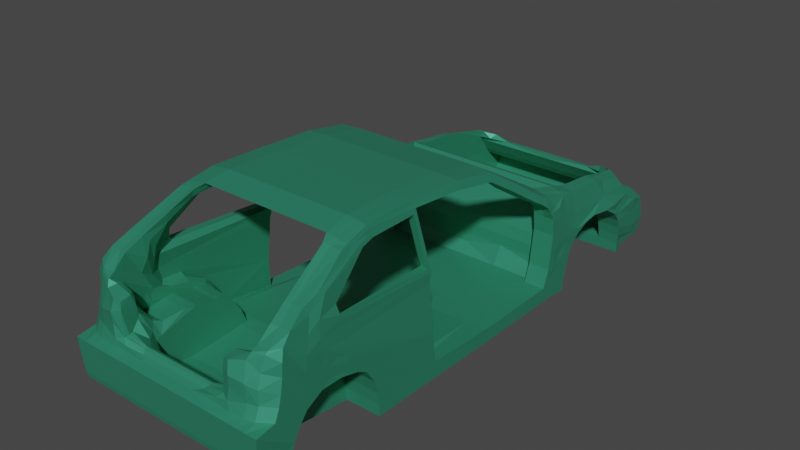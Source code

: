 # Source: kivik.blend  (saved by Blender 3.5.10; exported with 4.5.12 LTS)
import bpy
from mathutils import Matrix  # noqa: F401  (used for matrix-valued properties, if any)

bpy.ops.wm.read_factory_settings(use_empty=True)
scene = bpy.context.scene
scene.name = 'Scene'

# ---- collections
col_collection = bpy.data.collections.new('Collection'); scene.collection.children.link(col_collection)

# ---- materials (node trees are filled in below, after node groups)
mat_material = bpy.data.materials.new('Material')
mat_material.alpha_threshold = 0.0
mat_material.use_transparent_shadow = False
mat_material.roughness = 0.5
mat_material.line_color = (0.0, 0.0, 0.0, 1.0)

# ---- material node trees
mat_material.use_nodes = True; mat_material.node_tree.nodes.clear()
_N = mat_material.node_tree.nodes; _L = mat_material.node_tree.links
n0 = _N.new('ShaderNodeOutputMaterial'); n0.name = 'Material Output'; n0.location = (300, 300)
n1 = _N.new('ShaderNodeBsdfPrincipled'); n1.name = 'Principled BSDF'; n1.location = (10, 300)
n1.distribution = 'GGX'
n1.subsurface_method = 'RANDOM_WALK_SKIN'
n1.inputs[0].default_value = (0.04249, 0.3264, 0.1965, 1.0)
n1.inputs[1].default_value = 0.4974
n1.inputs[2].default_value = 0.4974
n1.inputs[3].default_value = 1.45
n1.inputs[13].default_value = 0.4948
n1.inputs[27].default_value = (0.0, 0.0, 0.0, 1.0)
n1.inputs[28].default_value = 1.0
_L.new(n1.outputs[0], n0.inputs[0])
n0.is_active_output = True

# ---- world
world_world = bpy.data.worlds.new('World'); scene.world = world_world
world_world.use_nodes = True; world_world.node_tree.nodes.clear()
_N = world_world.node_tree.nodes; _L = world_world.node_tree.links
n0 = _N.new('ShaderNodeOutputWorld'); n0.name = 'World Output'; n0.location = (300, 300)
n1 = _N.new('ShaderNodeBackground'); n1.name = 'Background'; n1.location = (10, 300)
n1.inputs[0].default_value = (0.05088, 0.05088, 0.05088, 1.0)
_L.new(n1.outputs[0], n0.inputs[0])
n0.is_active_output = True
world_world.color = (0.05088, 0.05088, 0.05088)
world_world.use_sun_shadow = False
world_world.sun_shadow_jitter_overblur = 0.0

# ---- meshes
me_cube = bpy.data.meshes.new('Cube')
me_cube.from_pydata([(-0.7333, 0.8925, -0.3433), (-0.7333, 0.8759, -0.4615), (-0.7333, -1.055, -0.2585), (-0.7333, -1.043, -0.4262), (-0.5822, 0.8759, -0.4615), (-0.5822, -1.055, -0.2585), (-0.5822, -1.043, -0.4262), (-0.5822, -0.9432, -0.4262), (-0.7333, -0.9531, -0.2585), (-0.6174, -0.9531, -0.2585), (-0.7333, -0.9432, -0.4262), (-0.5822, 0.6325, -0.3442), (-0.7333, 0.6193, -0.4472), (-0.5822, 0.6193, -0.4472), (-0.7333, 0.6325, -0.3442), (-0.7333, -1.146, -0.07026), (-0.5822, -1.146, -0.07026), (-0.7333, -1.044, -0.07025), (-0.6124, -1.044, -0.07025), (-0.5822, 0.678, -0.219), (-0.7333, 0.9282, -0.2134), (-0.7333, 0.678, -0.219), (-0.7368, -1.35, 0.006311), (-0.5822, -1.395, 0.01753), (-0.7333, -1.269, 0.09989), (-0.6152, -1.267, 0.09626), (-0.729, -1.448, 0.2248), (-0.6114, -1.497, 0.2071), (-0.7333, -1.807, 0.06551), (-0.7201, -1.745, 0.3844), (-0.5757, -1.776, 0.3655), (-0.5822, -0.993, -0.4262), (-0.7333, -1.004, -0.2585), (-0.5822, -1.004, -0.2585), (-0.7333, -0.993, -0.4262), (-0.7333, -1.095, -0.07026), (-0.5822, -1.146, -0.006616), (-0.7327, -1.314, 0.04975), (-0.5822, -1.209, 0.005635), (-0.7329, -1.522, 0.09321), (-0.5822, -1.55, 0.09556), (-0.7315, -1.772, 0.2276), (-0.5562, -1.846, 0.2975), (-0.7333, -1.612, -0.05789), (-0.5822, -1.612, -0.05789), (-0.5822, -1.884, 0.06551), (-0.7333, -1.713, -0.2044), (-0.5822, -1.713, -0.2044), (-0.7333, -1.839, -0.01343), (-0.5822, -1.915, -0.01343), (-0.6757, -1.93, -0.3331), (-0.5822, -1.93, -0.3331), (-0.7111, -1.963, -0.2629), (-0.5822, -1.963, -0.2629), (-0.5822, 0.7093, 0.02585), (-0.5822, 0.9699, -0.1327), (-0.7333, 0.9699, -0.1327), (-0.7333, 0.7093, 0.02585), (-0.5822, 0.6987, 0.1477), (-0.5822, 1.218, -0.01715), (-0.7423, 1.218, -0.01715), (-0.7333, 0.6987, 0.1477), (-0.5738, 0.6639, 0.2363), (-0.5822, 1.336, 0.1962), (-0.6687, 1.341, 0.1818), (-0.7141, 0.6582, 0.238), (-0.5667, 1.862, -0.06445), (-0.7125, 1.719, -0.04395), (-0.4621, 1.746, 0.09566), (-0.6584, 1.644, 0.09823), (-0.5822, 1.503, -0.1156), (-0.7526, 1.503, -0.1156), (-0.5838, 2.008, -0.1305), (-0.7267, 1.827, -0.1197), (-0.5822, 1.579, -0.2534), (-0.7519, 1.579, -0.2534), (-0.5822, 1.983, -0.3311), (-0.7131, 1.983, -0.3311), (-0.5822, 1.603, -0.3921), (-0.7333, 1.603, -0.3921), (-0.5822, 1.954, -0.3964), (-0.7135, 1.954, -0.3964), (-0.5822, 1.607, -0.4724), (-0.7333, 1.607, -0.4724), (-0.5822, 1.968, -0.436), (-0.7071, 1.968, -0.436), (-0.5738, -1.478, 0.4079), (-0.7156, -1.323, 0.3723), (-0.5614, -1.574, 0.5085), (-0.6794, -1.563, 0.5101), (-0.4866, -1.06, 0.6711), (-0.6362, -1.051, 0.6353), (-0.4781, -1.161, 0.7139), (-0.6221, -1.161, 0.6908), (-0.4624, -0.5989, 0.6876), (-0.614, -0.5988, 0.6448), (-0.4444, -0.5888, 0.7359), (-0.5885, -0.5888, 0.7252), (-0.4781, 0.1333, 0.6048), (-0.6221, 0.1333, 0.5857), (-0.4601, 0.1434, 0.6532), (-0.6042, 0.1434, 0.6424), (-0.5508, 0.5338, 0.3111), (-0.6847, 0.5262, 0.3275), (-0.5227, 0.5363, 0.4225), (-0.6668, 0.5363, 0.3842), (-0.5822, 0.6834, -0.3442), (-0.7333, 0.7462, -0.4472), (-0.5822, 0.6692, -0.4472), (-0.7333, 0.7635, -0.3442), (-0.7333, 0.7956, -0.2165), (-0.7333, 0.8158, -0.05244), (-0.5822, 0.8139, 0.05621), (-0.7333, 0.9048, 0.02245), (-0.5822, 0.8898, 0.2755), (-0.6803, 0.8921, 0.2407), (-0.3822, -1.055, -0.2585), (-0.3822, -1.043, -0.4262), (-0.3822, -1.146, -0.07026), (-0.3822, -1.395, 0.01753), (-0.3822, -1.612, -0.05789), (-0.3822, -1.688, -0.05789), (-0.3822, -1.713, -0.2044), (-0.4822, -1.713, -0.2044), (-0.4822, -1.395, 0.01753), (-0.4822, -1.146, -0.07026), (-0.4822, -1.043, -0.4262), (-0.4822, -1.055, -0.2585), (-0.5822, -1.391, 0.04472), (-0.5822, -1.611, 0.02345), (-0.5481, -1.759, 0.2997), (0.0, -1.788, -0.07643), (-0.4038, -1.881, 0.05042), (-0.3822, -1.913, -0.01343), (-0.3822, -1.93, -0.3331), (-0.3822, -1.963, -0.2629), (-0.405, -1.825, 0.06111), (-0.4162, -1.871, 0.269), (-0.4245, -1.771, 0.254), (-0.5868, -1.687, 0.06512), (-0.4193, -1.757, 0.1468), (-0.3822, -1.004, -0.2585), (-0.3822, -1.146, -0.006616), (-0.3822, -1.209, 0.005635), (-0.3822, -1.391, 0.04472), (-0.4123, -1.61, 0.0265), (0.0, -1.84, -0.1998), (0.0, -1.043, -0.4262), (0.0, -1.857, 0.01995), (0.0, -1.913, -0.01343), (0.0, -1.93, -0.3331), (0.0, -1.963, -0.2629), (0.0, -1.812, 0.01217), (-0.3822, -0.9994, -0.4262), (-0.3822, -1.726, -0.2593), (0.0, -1.73, -0.2771), (0.0, -1.055, -0.2585), (0.0, -1.004, -0.2585), (0.0, -0.9994, -0.4262), (0.0, -1.06, 0.6711), (0.0, -1.161, 0.7139), (0.0, -0.5989, 0.6876), (0.0, -0.5888, 0.7359), (0.0, 0.1333, 0.6048), (0.0, 0.1434, 0.6532), (0.0, 0.8925, -0.3433), (0.0, 0.8759, -0.4615), (0.0, -0.9432, -0.4262), (0.0, -0.9531, -0.2585), (0.0, 0.6325, -0.3442), (0.0, 0.6193, -0.4472), (0.0, 0.6834, -0.3442), (0.0, 0.6692, -0.4472), (-0.5822, 0.8826, 0.04527), (0.0, 0.9282, -0.2134), (0.0, 0.7565, -0.2165), (0.0, 0.7753, -0.04899), (0.0, 0.8439, -0.05869), (-0.5822, 0.9401, 0.2593), (0.0, 0.8139, 0.05621), (0.0, 0.8898, 0.2755), (0.0, 0.8826, 0.04527), (0.0, 0.9401, 0.2593), (-0.5822, 1.675, -0.4727), (-0.5822, 1.782, -0.05729), (-0.5822, 1.664, 0.13), (-0.5822, 1.939, -0.3384), (-0.5822, 1.961, -0.144), (-0.5822, 1.811, -0.4177), (-0.5822, 1.723, 0.03635), (0.0, 1.924, -0.06445), (0.0, 1.795, 0.04768), (0.0, 2.008, -0.1305), (0.0, 1.983, -0.3311), (0.0, 1.603, -0.3921), (0.0, 1.954, -0.3964), (0.0, 1.607, -0.4724), (0.0, 1.968, -0.436), (0.0, 1.675, -0.4727), (0.0, 1.782, -0.05729), (0.0, 1.939, -0.3384), (0.0, 1.961, -0.144), (0.0, 1.811, -0.4177), (0.0, 1.723, 0.03635), (-0.5822, -1.018, -0.4262), (-0.5715, -1.887, 0.1796), (-0.6577, 0.8759, -0.4615), (-0.7333, 0.8822, -0.3895), (-0.5822, -1.045, -0.3398), (-0.7333, -1.045, -0.3398), (-0.5822, 0.8822, -0.3895), (-0.6577, -1.055, -0.2585), (-0.7333, -1.029, -0.2585), (-0.6577, -1.043, -0.4262), (-0.6577, 0.8925, -0.3433), (-0.7333, 0.8304, -0.4582), (-0.5822, -0.03432, -0.4422), (-0.7333, -0.03304, -0.3442), (-0.5822, -0.9785, -0.2585), (-0.7333, -0.9681, -0.4262), (-0.7333, -0.9441, -0.3398), (-0.6577, -0.9432, -0.4262), (-0.6577, -0.9531, -0.2585), (-0.5822, -0.03304, -0.3442), (-0.7333, -0.03432, -0.4422), (-0.5822, 0.6442, -0.4472), (-0.7333, 0.7053, -0.3442), (-0.6577, 0.6325, -0.3442), (-0.6577, 0.6193, -0.4472), (-0.7333, 0.6259, -0.3957), (-0.6577, -1.146, -0.07026), (-0.7333, -1.12, -0.07026), (-0.5822, -1.101, -0.02652), (-0.6577, -1.044, -0.07025), (-0.5822, -1.078, -0.1697), (-0.6183, -0.9764, -0.1697), (-0.7333, -0.9764, -0.1697), (-0.7333, -1.078, -0.1697), (0.0, 0.915, 0.2674), (-0.6577, 0.9282, -0.2134), (-0.7352, 0.7319, -0.2144), (-0.6577, 0.678, -0.219), (-0.7333, 0.9067, -0.2774), (-0.7333, 0.6553, -0.2816), (-0.5822, 0.6553, -0.2816), (-0.6533, -1.366, 0.01033), (-0.7333, -1.33, 0.02423), (-0.587, -1.255, 0.06587), (-0.6515, -1.262, 0.1111), (-0.5822, -1.217, -0.02934), (-0.6093, -1.105, 0.01051), (-0.7333, -1.217, -0.02934), (-0.7333, -1.105, 0.01051), (-0.6577, -1.612, -0.05789), (-0.7332, -1.562, 0.02144), (-0.5822, -1.524, 0.1371), (-0.6513, -1.427, 0.2068), (-0.6198, -1.432, 0.1097), (-0.7288, -1.371, 0.1475), (-0.7333, -1.495, 0.003651), (-0.5822, -1.495, 0.003651), (-0.7331, -1.79, 0.1315), (-0.5716, -1.823, 0.34), (-0.6577, -1.787, 0.3634), (-0.456, -1.762, 0.2745), (-0.5822, -1.591, 0.2721), (-0.7333, -1.591, 0.2721), (-0.5822, -0.9681, -0.4262), (-0.7333, -0.9785, -0.2585), (-0.7333, -1.018, -0.4262), (-0.7333, -1.069, -0.07026), (-0.3822, -1.151, -0.02652), (-0.7333, -1.3, 0.07996), (-0.5822, -1.243, 0.008957), (-0.7333, -1.524, 0.1371), (-0.5784, -1.542, 0.05689), (-0.7333, -1.768, 0.3143), (-0.3822, -1.65, -0.05789), (-0.7333, -1.624, 0.07677), (-0.6384, -1.834, 0.2458), (-0.5822, -1.389, 0.0741), (-0.7333, -1.445, 0.07567), (-0.5377, -1.795, 0.3093), (-0.7333, -1.161, -0.009416), (-0.7333, -1.027, -0.1697), (-0.5822, -1.178, -0.0004904), (-0.7333, -0.9944, -0.3398), (-0.6577, -0.993, -0.4262), (-0.5822, -1.047, -0.1498), (-0.649, -1.866, 0.06695), (-0.4137, -1.802, 0.285), (-0.6577, -1.713, -0.2044), (-0.649, -1.898, -0.01199), (-0.7333, -1.774, -0.1681), (-0.5822, -1.675, -0.1374), (-0.5822, -1.908, 0.003838), (-0.7333, -1.675, -0.1374), (-0.7333, -1.832, 0.003838), (-0.6208, -1.93, -0.3331), (-0.6577, -1.963, -0.2629), (-0.5822, -1.957, -0.3014), (-0.7007, -1.957, -0.3014), (-0.5822, -1.73, -0.3577), (-0.5822, -1.974, -0.03397), (-0.7129, -1.73, -0.3577), (-0.7333, -1.974, -0.03397), (-0.5822, 0.8831, -0.09471), (-0.6577, 0.9699, -0.1327), (-0.7333, 0.7626, -0.0133), (-0.6577, 0.7093, 0.02585), (-0.5822, 0.6937, -0.09656), (-0.583, 0.9448, -0.1702), (-0.7333, 0.6937, -0.09656), (-0.7341, 0.9448, -0.1702), (-0.5822, 0.9968, -0.02877), (-0.6622, 1.218, -0.01715), (-0.7333, 0.8018, 0.08508), (-0.6577, 0.6987, 0.1477), (-0.7378, 1.025, -0.08035), (-0.7333, 0.704, 0.08677), (-0.5822, 0.704, 0.08677), (-0.5822, 1.025, -0.08035), (-0.5822, 1.027, 0.2305), (-0.6309, 1.338, 0.189), (-0.701, 0.7741, 0.2089), (-0.6442, 0.6625, 0.2438), (-0.581, 0.6805, 0.2144), (-0.727, 0.6756, 0.1942), (-0.7109, 1.336, 0.03674), (-0.6396, 1.77, -0.04395), (-0.5978, 1.694, 0.1011), (-0.6928, 1.681, 0.0286), (-0.6616, 1.439, 0.1441), (-0.7452, 1.497, -0.04087), (-0.6674, 1.503, -0.1156), (-0.6529, 1.957, -0.1305), (-0.742, 1.564, -0.133), (-0.5752, 1.925, -0.1094), (-0.5822, 1.388, -0.0428), (-0.7173, 1.758, -0.09235), (-0.7474, 1.388, -0.0428), (-0.6671, 1.579, -0.2534), (-0.6476, 1.983, -0.3311), (-0.7325, 1.816, -0.3296), (-0.7523, 1.553, -0.1858), (-0.7089, 1.958, -0.1608), (-0.6577, 1.603, -0.3921), (-0.6478, 1.954, -0.3964), (-0.7234, 1.673, -0.3816), (-0.7133, 1.953, -0.3672), (-0.5822, 1.953, -0.3672), (-0.5822, 1.594, -0.3246), (-0.7426, 1.594, -0.3246), (-0.6577, 1.607, -0.4724), (-0.6446, 1.968, -0.436), (-0.5822, 1.642, -0.4747), (-0.7202, 1.675, -0.4425), (-0.5822, 1.961, -0.4162), (-0.5822, 1.605, -0.4379), (-0.7333, 1.605, -0.4379), (-0.7103, 1.961, -0.4162), (-0.6548, -1.321, 0.3668), (-0.6038, -1.563, 0.5101), (-0.5575, -1.528, 0.4636), (-0.6943, -1.527, 0.4636), (-0.7164, -1.288, 0.3428), (-0.7063, -1.682, 0.4419), (-0.5787, -1.689, 0.4442), (-0.5956, -1.487, 0.3042), (-0.5845, -1.049, 0.6448), (-0.5501, -1.161, 0.7023), (-0.4824, -1.11, 0.6925), (-0.6264, -1.11, 0.6774), (-0.5088, -1.224, 0.6862), (-0.5466, -1.4, 0.5351), (-0.688, -1.326, 0.4334), (-0.6299, -1.21, 0.6766), (-0.5567, -0.5939, 0.6591), (-0.5165, -0.5888, 0.7306), (-0.5975, -0.5939, 0.6968), (-0.4613, -0.9858, 0.7471), (-0.4745, -0.9677, 0.6913), (-0.6246, -0.9541, 0.6513), (-0.6053, -0.9858, 0.7302), (-0.5501, 0.1333, 0.5953), (-0.5321, 0.1434, 0.6478), (-0.4691, 0.1383, 0.629), (-0.6131, 0.1383, 0.6141), (-0.6143, -0.193, 0.6451), (-0.5963, -0.1829, 0.7018), (-0.4523, -0.1829, 0.7126), (-0.4703, -0.193, 0.6642), (-0.6169, 0.527, 0.3184), (-0.5947, 0.5363, 0.4033), (-0.5317, 0.5313, 0.3522), (-0.6758, 0.5313, 0.3558), (-0.4914, 0.3554, 0.5313), (-0.5094, 0.3453, 0.4367), (-0.6534, 0.3453, 0.4501), (-0.6355, 0.3554, 0.5067), (-0.5563, 0.5989, 0.2719), (-0.7006, 0.5993, 0.2832), (-0.5822, 0.658, -0.3442), (-0.7333, 0.6743, -0.4472), (-0.5822, 0.8304, -0.4582), (-0.7333, 0.8565, -0.336), (-0.5831, 0.7195, -0.2183), (-0.7333, 0.8614, -0.2165), (-0.5822, 0.7423, -0.01157), (-0.7333, 0.902, -0.09158), (-0.5822, 0.7563, 0.102), (-0.7378, 1.008, -0.04018), (-0.5738, 0.7741, 0.2022), (-0.6764, 1.005, 0.2176), (-0.7129, 0.8973, 0.1328), (-0.6373, 0.8898, 0.2593), (-0.5822, 0.8519, 0.1658), (-0.7292, 0.804, -0.1414), (-0.7333, 0.8603, -0.01499), (-0.5822, 0.7455, -0.2734), (-0.5822, 0.7571, -0.134), (-0.7333, 0.7514, -0.3957), (-0.6577, 0.6692, -0.4472), (-0.7333, 0.7895, -0.2734), (-0.5525, 0.7199, 0.3114), (-0.6796, 0.7199, 0.2761), (0.0, -0.03304, -0.3442), (-0.4322, -1.043, -0.4262), (-0.4822, -1.93, -0.3331), (-0.3822, -1.443, -0.3788), (-0.4822, -1.612, -0.05789), (-0.4822, -1.443, -0.3788), (-0.2911, 0.8925, -0.3433), (0.0, 0.658, -0.3442), (-0.3822, -1.078, -0.1697), (-0.3822, -1.217, -0.02934), (-0.3822, -1.495, 0.003651), (-0.3822, -1.705, -0.1381), (-0.5322, -1.043, -0.4262), (-0.5322, -1.93, -0.3331), (-0.5322, -1.612, -0.05789), (-0.5322, -1.395, 0.01753), (-0.5322, -1.146, -0.07026), (-0.5322, -1.055, -0.2585), (-0.5322, -1.713, -0.2044), (-0.4822, -1.728, -0.356), (-0.4822, -1.675, -0.1374), (-0.4822, -1.495, 0.003651), (-0.4822, -1.217, -0.02934), (-0.4822, -1.078, -0.1697), (-0.4822, -1.045, -0.3398), (-0.392, -1.458, 0.04561), (-0.3822, -1.047, -0.1498), (-0.5822, -1.458, 0.04367), (-0.5767, -1.586, 0.1379), (-0.5673, -1.775, 0.2162), (-0.3822, -1.178, -0.0004904), (-0.3724, -1.907, 0.02435), (-0.3822, -1.957, -0.3014), (-0.3822, -1.974, -0.03397), (-0.4822, -1.921, -0.01343), (-0.4822, -1.963, -0.2629), (-0.4709, -1.9, 0.1242), (-0.3822, -1.391, 0.03245), (-0.3822, -1.65, -0.04008), (-0.3487, -1.756, 0.002552), (-0.4593, -1.883, 0.2777), (-0.4133, -1.878, 0.2187), (-0.4172, -1.771, 0.1131), (-0.3988, -1.853, 0.05452), (-0.3822, -1.243, 0.008957), (-0.4126, -1.773, 0.1957), (-0.5845, -1.644, 0.03502), (-0.4822, -1.004, -0.2585), (-0.4822, -1.146, -0.006616), (-0.4822, -1.209, 0.005635), (-0.4822, -1.391, 0.04472), (-0.4822, -1.611, 0.02345), (-0.3822, -1.183, -0.02039), (-0.4255, -1.67, 0.04964), (-0.4686, -1.673, 0.07906), (-0.3822, -1.029, -0.2585), (0.0, -1.814, -0.1381), (-0.1911, -1.043, -0.4262), (0.0, -1.881, 0.001671), (0.0, -1.957, -0.3014), (0.0, -1.974, -0.03397), (0.0, -1.791, -0.03432), (0.0, -1.84, 0.02802), (0.0, -1.451, -0.2864), (-0.1911, -1.84, -0.1998), (-0.1911, -1.963, -0.2629), (-0.1911, -1.93, -0.3331), (-0.2655, -1.812, 0.01217), (-0.2655, -1.857, 0.01995), (-0.1911, -1.913, -0.01343), (-0.1911, -1.788, -0.07643), (-0.3822, -1.021, -0.4262), (-0.4822, -0.9962, -0.4262), (0.0, 0.6442, -0.4472), (0.0, -0.03432, -0.4422), (0.0, 0.8822, -0.3895), (0.0, -1.839, -0.2408), (-0.3822, -1.451, -0.2864), (-0.3822, -1.73, -0.2408), (-0.1911, -1.055, -0.2585), (-0.1911, -1.73, -0.2771), (0.0, -1.443, -0.3788), (-0.1911, -1.004, -0.2585), (0.0, -1.029, -0.2585), (-0.1911, -0.9994, -0.4262), (0.0, -1.021, -0.4262), (0.0, 0.8304, -0.4582), (0.0, -1.11, 0.6925), (0.0, -0.9858, 0.7471), (0.0, -0.9677, 0.6913), (0.0, 0.1383, 0.629), (0.0, -0.1829, 0.7126), (0.0, -0.193, 0.6642), (-0.2433, -1.06, 0.6711), (-0.2312, -0.5989, 0.6876), (-0.2301, 0.1434, 0.6532), (-0.2222, -0.5888, 0.7359), (-0.2391, 0.1333, 0.6048), (-0.2391, -1.161, 0.7139), (-0.2911, 0.6834, -0.3442), (-0.2911, 0.8759, -0.4615), (-0.2911, -0.9432, -0.4262), (-0.2911, 0.6193, -0.4472), (-0.2911, 0.6692, -0.4472), (-0.2911, 0.6325, -0.3442), (-0.2911, -0.9531, -0.2585), (0.0, -0.9713, -0.4262), (0.0, -0.9785, -0.2585), (-0.5822, 0.9067, -0.2774), (-0.5822, 0.9282, -0.2134), (-0.5822, 0.8439, -0.05869), (-0.5822, 0.7753, -0.04899), (-0.5822, 0.8925, -0.3433), (-0.5822, 0.7565, -0.2165), (0.0, 0.8519, 0.1658), (0.0, 0.8219, -0.1388), (0.0, 0.7571, -0.134), (-0.2911, 0.7753, -0.04899), (-0.2911, 0.7565, -0.2165), (-0.2911, 0.9282, -0.2134), (-0.2911, 0.8439, -0.05869), (0.0, 0.9067, -0.2774), (0.0, 0.7455, -0.2734), (-0.5822, 0.915, 0.2674), (-0.5822, 0.8632, -0.006711), (-0.5822, 0.9114, 0.1523), (0.0, 0.9114, 0.1523), (-0.2911, 0.8826, 0.04527), (-0.2911, 0.9401, 0.2593), (-0.2911, 0.8898, 0.2755), (-0.2911, 0.8139, 0.05621), (0.0, 0.8632, -0.006711), (0.0, 0.7946, 0.003611), (-0.5822, 0.7946, 0.003611), (-0.5534, 1.84, -0.4689), (-0.5822, 1.445, 0.1679), (-0.5822, 1.334, 0.04399), (-0.5446, 1.783, 0.0286), (-0.5831, 1.52, 0.01622), (-0.5389, 1.69, 0.1162), (-0.5776, 1.686, 0.07027), (-0.583, 2.009, -0.1744), (-0.5822, 1.553, -0.1858), (-0.5822, 1.624, -0.2103), (-0.5822, 1.59, -0.1184), (-0.5822, 1.969, -0.1848), (-0.5822, 1.655, -0.3854), (-0.5822, 1.822, -0.1058), (-0.5822, 1.83, -0.3576), (-0.5822, 1.753, -0.01047), (-0.486, 1.698, 0.07308), (0.0, 1.951, -0.1094), (0.0, 1.953, -0.3672), (0.0, 1.642, -0.4747), (0.0, 1.961, -0.4162), (0.0, 1.605, -0.4379), (0.0, 1.83, -0.4751), (0.0, 1.889, -0.01511), (0.0, 2.009, -0.1744), (0.0, 1.969, -0.1848), (0.0, 1.655, -0.3854), (0.0, 1.822, -0.1058), (0.0, 1.83, -0.3576), (0.0, 1.753, -0.01047), (0.0, 1.773, 0.04554), (-0.2911, 1.939, -0.3384), (-0.2911, 1.811, -0.4177), (-0.2911, 1.983, -0.3311), (-0.2919, 2.008, -0.1305), (-0.2911, 1.675, -0.4727), (-0.2911, 1.968, -0.436), (-0.2911, 1.723, 0.03635), (-0.2911, 1.782, -0.05729), (-0.3601, 1.784, 0.05185), (-0.2911, 1.607, -0.4724), (-0.2833, 1.898, -0.06445), (-0.2911, 1.954, -0.3964), (-0.2911, 1.961, -0.144), (-0.2911, 1.603, -0.3921), (-0.2876, 1.938, -0.1094), (-0.2911, 1.822, -0.1058), (-0.2911, 1.605, -0.4379), (-0.2911, 1.655, -0.3854), (-0.2911, 1.953, -0.3672), (-0.2911, 1.969, -0.1848), (-0.2911, 1.961, -0.4162), (-0.2723, 1.856, -0.003505), (-0.2911, 1.642, -0.4747), (-0.3492, 1.752, 0.05714), (-0.2911, 1.753, -0.01047), (-0.2911, 1.83, -0.4751), (-0.2915, 2.009, -0.1744), (-0.2911, 1.83, -0.3576), (-0.5822, 1.616, -0.2654), (-0.5867, 1.556, -0.05994), (-0.2911, 0.7946, 0.003611), (-0.2911, 0.8632, -0.006711), (-0.2911, 0.8519, 0.1658), (-0.2911, 0.915, 0.2674), (-0.2911, 0.9114, 0.1523), (-0.2911, 0.8219, -0.1388), (-0.2911, 0.7571, -0.134), (-0.2306, -0.9858, 0.7471), (-0.2351, -0.193, 0.6642), (-0.2412, -1.11, 0.6925), (-0.2346, 0.1383, 0.629), (-0.2261, -0.1829, 0.7126), (-0.2373, -0.9677, 0.6913), (-0.2911, 0.658, -0.3442), (-0.1911, -1.021, -0.4262), (-0.1911, -1.029, -0.2585), (-0.1911, -1.451, -0.2864), (-0.4646, -1.768, 0.2176), (-0.2911, 0.6442, -0.4472), (-0.5822, 0.8096, -0.05384), (-0.2911, 0.8822, -0.3895), (-0.2473, -1.785, -0.02757), (-0.2444, -1.881, 0.001671), (-0.1911, -1.814, -0.1381), (-0.1911, -1.974, -0.03397), (-0.2655, -1.84, 0.02802), (-0.1911, -1.957, -0.3014), (-0.1911, -1.839, -0.2408), (-0.3822, -1.063, -0.1597), (-0.3822, -1.23, -0.01019), (-0.4754, -1.637, 0.04199), (-0.5747, -1.616, 0.06314), (-0.4733, -1.904, 0.1997), (-0.4568, -1.799, 0.2937), (-0.455, -1.908, 0.03476), (-0.4822, -1.957, -0.3014), (-0.4822, -1.974, -0.03397), (-0.5322, -1.675, -0.1374), (-0.5322, -1.078, -0.1697), (-0.5322, -1.217, -0.02934), (-0.5322, -1.495, 0.003651), (-0.5322, -1.73, -0.3577), (-0.5322, -1.045, -0.3398), (-0.2911, -0.03304, -0.3442), (-0.2911, 0.8304, -0.4582), (-0.2911, -0.03432, -0.4422), (-0.5528, 0.6612, 0.2823), (-0.616, 0.7199, 0.2938), (-0.7333, 0.7197, -0.2816), (-0.6577, 0.8304, -0.4582), (-0.7333, 0.8491, -0.3875), (-0.5822, 0.8219, -0.1388), (-0.7333, 0.7822, 0.03589), (-0.7333, 0.7355, -0.1161), (-0.5822, 1.012, 0.1009), (-0.6251, 0.6026, 0.276), (-0.5634, 0.3554, 0.519), (-0.6444, 0.3504, 0.4784), (-0.5814, 0.3453, 0.4434), (-0.7171, 0.7897, 0.1897), (-0.5423, -0.193, 0.6547), (-0.5243, -0.1829, 0.7072), (-0.5004, 0.3504, 0.484), (-0.5333, -0.9858, 0.7387), (-0.6119, -0.9631, 0.7093), (-0.5723, -0.9504, 0.6608), (-0.6053, -0.188, 0.6735), (-0.5562, -1.21, 0.6824), (-0.6756, -1.441, 0.5463), (-0.6349, -1.324, 0.4399), (-0.6629, -1.29, 0.3392), (-0.6308, -1.682, 0.4419), (-0.5552, -1.559, 0.3679), (-0.5351, -1.399, 0.5974), (-0.6462, 1.961, -0.4162), (-0.7218, 1.674, -0.412), (-0.6577, 1.605, -0.4379), (-0.7279, 1.805, -0.3846), (-0.6624, 1.594, -0.3246), (-0.6672, 1.553, -0.1858), (-0.6503, 1.984, -0.1744), (-0.6477, 1.953, -0.3672), (-0.7374, 1.52, -0.08812), (-0.6648, 1.388, -0.0428), (-0.6463, 1.809, -0.09235), (-0.7294, 1.782, -0.2092), (-0.7018, 1.402, 0.05795), (-0.5822, 1.607, -0.1643), (-0.6187, 1.732, 0.0286), (-0.7119, 1.006, 0.08751), (-0.6517, 0.6887, 0.2039), (-0.6884, 0.6612, 0.2875), (-0.66, 1.025, -0.08035), (-0.6577, 0.704, 0.08677), (-0.5822, 0.7493, 0.04519), (-0.578, 0.7669, 0.1948), (-0.7333, 0.867, -0.1553), (-0.6586, 0.9448, -0.1702), (-0.6577, 0.6937, -0.09656), (-0.7355, 0.9384, -0.06588), (-0.6577, -1.974, -0.03397), (-0.7198, -1.764, -0.2501), (-0.6577, -1.73, -0.3577), (-0.6577, -1.957, -0.3014), (-0.649, -1.891, 0.005277), (-0.7333, -1.729, -0.1064), (-0.6577, -1.675, -0.1374), (-0.3924, -1.701, 0.006547), (-0.7333, -1.695, -0.02621), (-0.5822, -1.012, -0.1597), (-0.6577, -0.9681, -0.4262), (-0.7333, -0.9693, -0.3398), (-0.5822, -1.141, 0.005011), (-0.7333, -1.053, -0.1697), (-0.7333, -1.189, -0.01938), (-0.7332, -1.443, 0.04334), (-0.5871, -1.393, 0.09118), (-0.6509, -1.803, 0.3432), (-0.7333, -1.654, 0.01601), (-0.7333, -1.607, 0.1745), (-0.7132, -1.559, 0.3679), (-0.4822, -1.047, -0.1498), (-0.6577, -1.495, 0.003651), (-0.4822, -1.243, 0.008957), (-0.7329, -1.425, 0.1153), (-0.7333, -1.133, 0.0005488), (-0.6577, -1.105, 0.01051), (-0.6577, -1.217, -0.02934), (-0.6519, -1.4, 0.1234), (-0.5822, 0.6832, -0.2816), (-0.6577, 0.6553, -0.2816), (-0.6577, 0.9067, -0.2774), (-0.5822, 0.7254, -0.1153), (-0.7333, -1.002, -0.1697), (-0.6577, -1.078, -0.1697), (-0.6577, -0.9764, -0.1697), (-0.4822, -1.178, -0.0004904), (-0.7333, 0.6769, -0.3957), (-0.6577, 0.6442, -0.4472), (-0.7333, 0.8635, -0.2734), (-0.6577, -0.03304, -0.3442), (-0.6577, -0.03432, -0.4422), (-0.7333, -0.03286, -0.3957), (-0.6577, 0.8822, -0.3895), (-0.7333, -1.02, -0.3398), (-0.6577, -1.018, -0.4262), (-0.6577, -1.045, -0.3398), (-0.4822, -1.458, 0.04367), (-0.5284, -1.224, 0.6351), (-0.6436, -1.86, 0.157), (-0.7333, -0.5326, -0.3176), (-0.6577, -0.5326, -0.3176), (-0.7311, -0.5586, -0.114), (-0.6399, -0.5586, -0.1092), (-0.6953, -0.5503, 0.2108), (-0.6073, -0.5503, 0.218), (-0.6868, -0.5641, 0.3057), (-0.6332, -0.5582, 0.3084), (-0.7241, -1.488, 0.3075), (-0.7149, -1.477, 0.42), (-0.684, -1.399, 0.5303), (-0.6186, -0.9677, 0.6782), (-0.6307, -1.06, 0.664), (-0.6065, -0.5715, 0.674), (-0.6915, -0.5307, 0.2749), (-0.5465, -0.9677, 0.6847), (-0.5586, -1.06, 0.6675), (-0.5344, -0.5715, 0.6835), (-0.5812, -1.372, 0.5068), (-0.6038, -1.432, 0.4021), (-0.6318, -1.439, 0.3075), (-0.604, -0.5307, 0.2833), (-0.74, 1.111, -0.03842), (-0.5822, 1.111, -0.03842), (-0.6611, 1.111, -0.03842), (-0.5822, -1.299, 0.03987), (-0.5822, -1.254, 0.02275), (-0.5822, -1.47, 0.07)], [(640, 536), (537, 640)], [(205, 42, 279, 770), (768, 477, 145, 451), (767, 208, 5, 211), (766, 213, 3, 269), (765, 209, 2, 212), (764, 207, 0, 214), (763, 220, 8, 771, 217), (762, 221, 10, 224), (761, 772, 222, 9, 223), (760, 407, 20, 242), (759, 228, 12, 403), (758, 229, 14, 226), (757, 475, 143, 456), (756, 233, 18, 235), (755, 230, 15, 237), (754, 270, 17, 236), (753, 408, 54, 310), (752, 239, 535, 534), (751, 241, 21, 243), (750, 406, 19, 244), (749, 256, 27, 257), (748, 245, 22, 251), (747, 248, 25, 250), (746, 272, 24, 252), (745, 274, 26, 258), (744, 476, 144, 470), (743, 253, 43, 259), (742, 474, 142, 452), (741, 364, 780, 779), (740, 276, 29, 266), (739, 261, 41, 278), (738, 279, 42, 262), (737, 255, 40, 798, 280), (736, 254, 39, 281), (27, 265, 30, 262, 42, 282, 130, 454, 40, 255), (735, 246, 37, 283), (734, 231, 35, 284), (733, 247, 38, 285), (732, 286, 32, 268), (731, 287, 34, 219), (730, 232, 36, 288), (728, 479, 140, 468), (727, 291, 46, 296), (726, 293, 48, 297), (725, 292, 49, 295), (724, 299, 52, 301), (723, 298, 50, 304), (722, 301, 52, 305), (721, 299, 53, 303), (720, 411, 60, 793, 318), (719, 309, 57, 312), (718, 307, 55, 311), (717, 409, 56, 313), (716, 412, 62, 326), (715, 410, 58, 320), (714, 317, 61, 319), (795, 315, 59, 794), (712, 395, 105, 425), (711, 325, 65, 327), (63, 561, 185, 565, 68, 330, 69, 332, 64, 323), (710, 413, 64, 328), (709, 330, 68, 563), (708, 569, 186, 571), (707, 331, 67, 333), (706, 343, 75, 344), (705, 335, 73, 339), (704, 334, 70, 338), (703, 336, 71, 340), (702, 347, 81, 349), (701, 342, 77, 345), (700, 341, 74, 568), (699, 346, 78, 351), (698, 348, 79, 352), (83, 356, 85, 354, 84, 560, 183, 355, 82, 353), (697, 353, 82, 358), (696, 356, 83, 359), (695, 354, 85, 360), (86, 374, 694, 88, 363), (693, 363, 88, 367), (692, 362, 89, 366), (791, 790, 86, 368), (789, 787, 90, 769, 374), (689, 372, 783, 781), (688, 370, 93, 376), (687, 387, 99, 388), (786, 788, 94, 381), (685, 379, 784, 782), (684, 378, 97, 383), (683, 394, 104, 396), (682, 385, 101, 389), (681, 384, 98, 391), (680, 324, 115, 414), (679, 392, 102, 397), (678, 395, 103, 398), (677, 393, 105, 399), (676, 392, 103, 401), (64, 413, 115, 415, 114, 549, 178, 322, 63, 323), (675, 322, 178, 551), (536, 306, 55, 321, 794, 59, 314, 173, 550), (674, 308, 111, 417), (673, 316, 113, 418), (535, 311, 672), (671, 421, 109, 405), (670, 422, 107, 215), (669, 240, 110, 423), (668, 393, 104, 424), (667, 400, 62, 412), (666, 528, 170, 500), (665, 526, 166, 512), (664, 531, 168, 426), (7, 527, 167, 532, 158, 510, 153, 498, 31, 267), (663, 438, 126, 450), (661, 447, 430, 440), (660, 448, 124, 441), (659, 449, 125, 442), (658, 440, 430, 446), (657, 461, 135, 459), (656, 428, 134, 458), (655, 460, 133, 457), (654, 466, 137, 290), (653, 462, 132, 467), (138, 290, 137, 467, 132, 469, 136, 468, 140, 471), (652, 454, 130, 455), (651, 480, 140, 479), (120, 436, 119, 463, 144, 451, 145, 464, 121, 277), (650, 470, 144, 463), (118, 271, 478), (649, 434, 116, 481), (648, 506, 154, 504), (647, 492, 150, 485), (646, 494, 148, 488), (645, 491, 151, 486), (644, 496, 131, 482), (643, 495, 149, 484), (642, 493, 152, 487), (641, 432, 165, 501), (31, 498, 153, 497, 117, 427, 126, 438, 6, 204), (639, 529, 172, 499), (638, 480, 139, 455), (637, 505, 116, 503), (121, 437, 122, 504, 154, 503, 116, 434, 118, 435, 119, 436, 120, 277), (636, 508, 141, 481), (635, 511, 147, 483), (634, 530, 169, 433), (633, 520, 161, 515), (632, 522, 162, 517), (631, 521, 164, 516), (630, 519, 159, 513), (629, 523, 163, 518), (628, 524, 160, 514), (9, 218, 33, 473, 141, 508, 157, 533, 168, 531), (627, 544, 175, 542), (626, 546, 177, 541), (625, 554, 182, 552), (165, 432, 538, 534, 535, 545, 174, 547), (106, 525, 171, 548, 175, 544, 539, 419), (624, 555, 180, 238), (623, 556, 179, 540), (622, 553, 181, 557), (621, 556, 112, 559), (59, 564, 184, 575, 189, 566, 185, 561, 63, 562), (620, 573, 184, 564), (619, 574, 186, 569), (185, 566, 565), (618, 592, 202, 588), (617, 594, 192, 584), (616, 596, 197, 582), (615, 598, 199, 589), (614, 597, 203, 590), (613, 595, 198, 579), (612, 599, 191, 583), (611, 602, 195, 580), (610, 591, 200, 585), (609, 593, 193, 578), (608, 604, 194, 586), (607, 600, 196, 581), (606, 603, 201, 587), (605, 601, 190, 577), (594, 605, 577, 192), (72, 337, 605, 594), (337, 66, 601, 605), (598, 606, 587, 199), (184, 573, 606, 598), (573, 187, 603, 606), (604, 607, 581, 194), (78, 358, 607, 604), (358, 82, 600, 607), (592, 608, 586, 202), (188, 572, 608, 592), (572, 78, 604, 608), (602, 609, 578, 195), (80, 350, 609, 602), (350, 76, 593, 609), (603, 610, 585, 201), (187, 571, 610, 603), (571, 186, 591, 610), (596, 611, 580, 197), (84, 357, 611, 596), (357, 80, 602, 611), (601, 612, 583, 190), (66, 563, 612, 601), (563, 68, 599, 612), (600, 613, 579, 196), (82, 355, 613, 600), (355, 183, 595, 613), (599, 614, 590, 191), (68, 576, 614, 599), (576, 189, 597, 614), (597, 615, 589, 203), (189, 575, 615, 597), (575, 184, 598, 615), (595, 616, 582, 198), (183, 560, 616, 595), (560, 84, 596, 616), (593, 617, 584, 193), (76, 567, 617, 593), (567, 72, 594, 617), (591, 618, 588, 200), (186, 574, 618, 591), (574, 188, 592, 618), (565, 576, 68), (565, 566, 576), (566, 189, 576), (351, 619, 569, 74), (78, 572, 619, 351), (572, 188, 574, 619), (338, 620, 564, 59), (70, 570, 620, 338), (570, 187, 573, 620), (543, 621, 559, 537), (176, 558, 621, 543), (558, 179, 556, 621), (546, 622, 557, 177), (536, 550, 622, 546), (550, 173, 553, 622), (555, 623, 540, 180), (114, 416, 623, 555), (416, 112, 556, 623), (554, 624, 238, 182), (178, 549, 624, 554), (549, 114, 555, 624), (553, 625, 552, 181), (173, 551, 625, 553), (551, 178, 554, 625), (545, 626, 541, 174), (535, 672, 626, 545), (672, 536, 546, 626), (543, 627, 542, 176), (537, 420, 627, 543), (420, 539, 544, 627), (522, 628, 514, 162), (96, 380, 628, 522), (380, 92, 524, 628), (520, 629, 518, 161), (94, 391, 629, 520), (391, 98, 523, 629), (524, 630, 513, 160), (92, 371, 630, 524), (371, 90, 519, 630), (523, 631, 516, 163), (98, 386, 631, 523), (386, 100, 521, 631), (521, 632, 517, 164), (100, 390, 632, 521), (390, 96, 522, 632), (519, 633, 515, 159), (90, 381, 633, 519), (381, 94, 520, 633), (525, 634, 433, 171), (106, 402, 634, 525), (402, 11, 530, 634), (510, 158, 511, 635), (153, 510, 635, 497), (497, 635, 483, 117), (509, 157, 508, 636), (156, 509, 636, 505), (505, 636, 481, 116), (506, 637, 503, 154), (155, 489, 637, 506), (489, 156, 505, 637), (264, 638, 455, 130), (138, 471, 638, 264), (471, 140, 480, 638), (528, 639, 499, 170), (13, 225, 639, 528), (225, 108, 529, 639), (526, 641, 501, 166), (4, 210, 641, 526), (210, 538, 432, 641), (496, 642, 487, 131), (121, 465, 642, 496), (465, 136, 493, 642), (494, 643, 484, 148), (132, 457, 643, 494), (457, 133, 495, 643), (490, 644, 482, 146), (122, 437, 644, 490), (437, 121, 496, 644), (495, 645, 486, 149), (133, 459, 645, 495), (459, 135, 491, 645), (493, 646, 488, 152), (136, 469, 646, 493), (469, 132, 494, 646), (491, 647, 485, 151), (135, 458, 647, 491), (458, 134, 492, 647), (490, 648, 504, 122), (146, 502, 648, 490), (502, 155, 506, 648), (452, 649, 481, 141), (142, 271, 649, 452), (271, 118, 434, 649), (478, 456, 143), (478, 271, 456), (271, 142, 456), (478, 143, 470, 650), (118, 478, 650, 435), (435, 650, 463, 119), (477, 651, 479, 145), (129, 472, 651, 477), (472, 139, 480, 651), (472, 652, 455, 139), (129, 275, 652, 472), (275, 40, 454, 652), (466, 653, 467, 137), (42, 205, 653, 466), (205, 45, 462, 653), (264, 654, 290, 138), (130, 282, 654, 264), (282, 42, 466, 654), (462, 655, 457, 132), (45, 295, 655, 462), (295, 49, 460, 655), (461, 656, 458, 135), (53, 300, 656, 461), (300, 51, 439, 428, 656), (460, 657, 459, 133), (49, 303, 657, 460), (303, 53, 461, 657), (38, 797, 273), (444, 658, 446, 123), (47, 294, 658, 444), (294, 44, 440, 658), (443, 127, 449, 659), (5, 443, 659, 234), (234, 659, 442, 16), (442, 125, 448, 660), (16, 442, 660, 249), (249, 660, 441, 23), (441, 124, 447, 661), (23, 441, 661, 260), (260, 661, 440, 44), (302, 662, 439, 51), (302, 47, 444, 662), (443, 663, 450, 127), (5, 208, 663, 443), (208, 6, 438, 663), (530, 664, 426, 169), (11, 223, 664, 530), (223, 9, 531, 664), (529, 665, 512, 172), (108, 404, 665, 529), (404, 4, 526, 665), (527, 666, 500, 167), (7, 216, 666, 527), (216, 13, 528, 666), (424, 667, 412, 114), (104, 394, 667, 424), (394, 102, 400, 667), (415, 668, 424, 114), (115, 425, 668, 415), (425, 105, 393, 668), (226, 669, 423, 109), (14, 243, 669, 226), (243, 21, 240, 669), (206, 670, 215, 1), (4, 404, 670, 206), (404, 108, 422, 670), (207, 671, 405, 0), (1, 215, 671, 207), (215, 107, 421, 671), (672, 306, 536), (672, 311, 306), (311, 55, 306), (308, 673, 418, 111), (57, 319, 673, 308), (319, 61, 316, 673), (240, 674, 417, 110), (21, 312, 674, 240), (312, 57, 308, 674), (314, 675, 551, 173), (59, 562, 675, 314), (562, 63, 322, 675), (325, 676, 401, 65), (62, 400, 676, 325), (400, 102, 392, 676), (385, 677, 399, 101), (100, 396, 677, 385), (396, 104, 393, 677), (387, 678, 398, 99), (101, 399, 678, 387), (399, 105, 395, 678), (384, 679, 397, 98), (99, 398, 679, 384), (398, 103, 392, 679), (316, 680, 414, 113), (61, 327, 680, 316), (327, 65, 324, 680), (788, 681, 391, 94), (784, 388, 681, 788), (388, 99, 384, 681), (378, 682, 389, 97), (96, 390, 682, 378), (390, 100, 385, 682), (386, 683, 396, 100), (98, 397, 683, 386), (397, 102, 394, 683), (370, 684, 383, 93), (92, 380, 684, 370), (380, 96, 378, 684), (372, 685, 782, 783), (93, 383, 685, 372), (383, 97, 379, 685), (787, 786, 381, 90), (379, 687, 388, 784), (97, 389, 687, 379), (389, 101, 387, 687), (362, 688, 376, 89), (88, 694, 373, 688, 362), (373, 92, 370, 688), (364, 689, 781, 780), (89, 376, 689, 364), (376, 93, 372, 689), (790, 789, 374, 86), (256, 791, 368, 27), (263, 692, 366, 29), (30, 367, 692, 263), (367, 88, 362, 692), (265, 693, 367, 30), (27, 368, 693, 265), (368, 86, 363, 693), (41, 261, 770, 279), (90, 371, 92, 373, 769), (694, 374, 769, 373), (347, 695, 360, 81), (80, 357, 695, 347), (357, 84, 354, 695), (348, 696, 359, 79), (81, 360, 696, 348), (360, 85, 356, 696), (346, 697, 358, 78), (79, 359, 697, 346), (359, 83, 353, 697), (343, 698, 352, 75), (77, 349, 698, 343), (349, 81, 348, 698), (341, 699, 351, 74), (75, 352, 699, 341), (352, 79, 346, 699), (334, 700, 568, 70), (71, 344, 700, 334), (344, 75, 341, 700), (335, 701, 345, 73), (72, 567, 701, 335), (567, 76, 342, 701), (342, 702, 349, 77), (76, 350, 702, 342), (350, 80, 347, 702), (333, 703, 340, 60), (67, 339, 703, 333), (339, 73, 336, 703), (315, 704, 338, 59), (60, 340, 704, 315), (340, 71, 334, 704), (329, 705, 339, 67), (66, 337, 705, 329), (337, 72, 335, 705), (336, 706, 344, 71), (73, 345, 706, 336), (345, 77, 343, 706), (328, 707, 333, 60), (64, 332, 707, 328), (332, 69, 331, 707), (570, 708, 571, 187), (70, 568, 708, 570), (568, 74, 569, 708), (329, 709, 563, 66), (67, 331, 709, 329), (331, 69, 330, 709), (411, 710, 328, 60), (113, 414, 710, 411), (414, 115, 413, 710), (317, 711, 327, 61), (58, 326, 711, 317), (326, 62, 325, 711), (324, 712, 425, 115), (65, 401, 712, 324), (401, 103, 395, 712), (307, 713, 321, 55), (56, 318, 713, 307), (793, 60, 315, 795), (309, 714, 319, 57), (54, 320, 714, 309), (320, 58, 317, 714), (408, 715, 320, 54), (537, 559, 715, 408), (559, 112, 410, 715), (410, 716, 326, 58), (112, 416, 716, 410), (416, 114, 412, 716), (407, 717, 313, 20), (110, 417, 717, 407), (417, 111, 409, 717), (239, 718, 311, 535), (20, 313, 718, 239), (313, 56, 307, 718), (241, 719, 312, 21), (19, 310, 719, 241), (310, 54, 309, 719), (409, 720, 318, 56), (111, 418, 720, 409), (418, 113, 411, 720), (292, 721, 303, 49), (48, 305, 721, 292), (305, 52, 299, 721), (293, 722, 305, 48), (46, 304, 722, 293), (304, 50, 301, 722), (291, 723, 304, 46), (47, 302, 723, 291), (302, 51, 298, 723), (298, 724, 301, 50), (51, 300, 724, 298), (300, 53, 299, 724), (289, 725, 295, 45), (28, 297, 725, 289), (297, 48, 292, 725), (729, 726, 297, 28), (43, 296, 726, 729), (296, 46, 293, 726), (253, 727, 296, 43), (44, 294, 727, 253), (294, 47, 291, 727), (465, 728, 468, 136), (121, 464, 728, 465), (464, 145, 479, 728), (218, 730, 288, 33), (9, 235, 730, 218), (235, 18, 232, 730), (221, 731, 219, 10), (7, 267, 731, 221), (267, 31, 287, 731), (220, 732, 268, 8), (10, 219, 732, 220), (219, 34, 286, 732), (232, 733, 285, 36), (18, 250, 733, 232), (250, 25, 247, 733), (212, 734, 284, 32), (2, 237, 734, 212), (237, 15, 231, 734), (231, 735, 283, 35), (15, 251, 735, 231), (251, 22, 246, 735), (246, 736, 281, 37), (22, 259, 736, 246), (259, 43, 254, 736), (247, 737, 280, 796, 797, 38), (25, 257, 737, 247), (257, 27, 255, 737), (263, 738, 262, 30), (29, 276, 738, 263), (276, 41, 279, 738), (254, 739, 278, 39), (43, 729, 739, 254), (729, 28, 261, 739), (274, 740, 266, 26), (39, 278, 740, 274), (278, 41, 276, 740), (266, 741, 779, 26), (29, 366, 741, 266), (366, 89, 364, 741), (473, 742, 452, 141), (33, 288, 742, 473), (288, 36, 474, 742), (245, 743, 259, 22), (23, 260, 743, 245), (260, 44, 253, 743), (475, 744, 470, 143), (38, 273, 744, 475), (273, 128, 476, 744), (272, 745, 258, 24), (37, 281, 745, 272), (281, 39, 274, 745), (270, 746, 252, 17), (35, 283, 746, 270), (283, 37, 272, 746), (233, 747, 250, 18), (230, 748, 251, 15), (16, 249, 748, 230), (249, 23, 245, 748), (248, 749, 257, 25), (402, 750, 244, 11), (106, 419, 750, 402), (419, 539, 406, 750), (227, 751, 243, 14), (11, 244, 751, 227), (244, 19, 241, 751), (214, 752, 534, 538), (0, 242, 752, 214), (242, 20, 239, 752), (406, 753, 310, 19), (539, 420, 753, 406), (420, 537, 408, 753), (268, 754, 236, 8), (32, 284, 754, 268), (284, 35, 270, 754), (211, 755, 237, 2), (5, 234, 755, 211), (234, 16, 230, 755), (222, 756, 235, 9), (788, 792, 785, 784), (474, 757, 456, 142), (36, 285, 757, 474), (285, 38, 475, 757), (421, 758, 226, 109), (107, 403, 758, 421), (403, 12, 229, 758), (422, 759, 403, 107), (108, 225, 759, 422), (225, 13, 228, 759), (405, 760, 242, 0), (109, 423, 760, 405), (423, 110, 407, 760), (227, 761, 223, 11), (14, 217, 761, 227), (774, 772, 771, 773), (228, 762, 224, 12), (13, 216, 762, 228), (216, 7, 221, 762), (229, 763, 217, 14), (12, 224, 763, 229), (224, 10, 220, 763), (210, 764, 214, 538), (4, 206, 764, 210), (206, 1, 207, 764), (286, 765, 212, 32), (34, 269, 765, 286), (269, 3, 209, 765), (287, 766, 269, 34), (31, 204, 766, 287), (204, 6, 213, 766), (209, 767, 211, 2), (3, 213, 767, 209), (213, 6, 208, 767), (476, 768, 451, 144), (128, 453, 768, 476), (453, 129, 477, 768), (126, 427, 117, 429, 134, 428, 445, 431), (117, 483, 147, 507, 150, 492, 134, 429), (261, 28, 289, 770), (205, 770, 289, 45), (217, 771, 772, 761), (776, 774, 773, 775), (792, 776, 775, 785), (8, 236, 17, 773, 771), (252, 24, 258, 26, 775, 773, 17), (26, 779, 785, 775), (772, 774, 233, 756, 222), (747, 233, 774, 776, 256, 749, 248), (256, 776, 792, 791), (777, 365, 691, 778), (777, 778, 377, 95), (87, 365, 779, 780), (375, 87, 780, 781), (382, 91, 783, 782), (91, 375, 781, 783), (95, 382, 782, 784), (777, 95, 784, 785), (365, 777, 785, 779), (369, 686, 786, 787), (686, 377, 788, 786), (361, 690, 789, 790), (690, 369, 787, 789), (691, 361, 790, 791), (377, 778, 792, 788), (778, 691, 791, 792), (382, 95, 377, 686), (91, 382, 686, 369), (375, 91, 369, 690), (87, 375, 690, 361), (365, 87, 361, 691), (318, 793, 795, 713), (713, 795, 794, 321), (662, 445, 428, 439), (662, 444, 123, 445), (446, 430, 447, 124, 431, 445, 123), (431, 124, 448, 125, 449, 127, 450, 126), (128, 273, 797, 796), (796, 280, 128), (128, 280, 453), (280, 798, 453), (40, 275, 453, 798), (275, 129, 453)])
_uv = me_cube.uv_layers.new(name='UVMap')
_uv.uv.foreach_set('vector', [0.75, 0.3791, 0.875, 0.7417, 0.75, 0.7417, 0.0, 0.0, 0.625, 0.004139, 0.625, 0.004139, 0.625, 0.004139, 0.625, 0.004139, 0.5, 0.875, 0.5, 1.0, 0.625, 1.0, 0.625, 0.875, 0.25, 0.7459, 0.25, 0.75, 0.375, 0.75, 0.375, 0.7459, 0.5, 0.7459, 0.5, 0.75, 0.625, 0.75, 0.625, 0.7459, 0.5, 0.375, 0.5, 0.5, 0.625, 0.5, 0.625, 0.375, 0.5, 0.625, 0.5, 0.7334, 0.625, 0.7334, 0.625, 0.6792, 0.625, 0.625, 0.25, 0.625, 0.25, 0.7334, 0.375, 0.7334, 0.375, 0.625, 0.75, 0.625, 0.75, 0.6792, 0.75, 0.7334, 0.875, 0.7334, 0.875, 0.625, 0.625, 0.5041, 0.625, 0.5041, 0.625, 0.5, 0.625, 0.5, 0.25, 0.5124, 0.25, 0.5166, 0.375, 0.5166, 0.375, 0.5124, 0.5, 0.5124, 0.5, 0.5166, 0.625, 0.5166, 0.625, 0.5124, 0.625, 0.008279, 0.625, 0.008279, 0.625, 0.008279, 0.625, 0.008279, 0.75, 0.7334, 0.75, 0.7334, 0.875, 0.7334, 0.875, 0.7334, 0.625, 0.875, 0.625, 0.875, 0.625, 0.75, 0.625, 0.75, 0.625, 0.7376, 0.625, 0.7376, 0.625, 0.7334, 0.625, 0.7334, 0.625, 0.2376, 0.625, 0.2376, 0.625, 0.2334, 0.625, 0.2334, 0.625, 0.375, 0.625, 0.375, 0.625, 0.25, 0.625, 0.25, 0.75, 0.5166, 0.75, 0.5166, 0.625, 0.5166, 0.625, 0.5166, 0.625, 0.2376, 0.625, 0.2376, 0.625, 0.2334, 0.625, 0.2334, 0.75, 0.7334, 0.75, 0.7334, 0.875, 0.7334, 0.875, 0.7334, 0.625, 0.875, 0.625, 0.875, 0.625, 0.75, 0.625, 0.75, 0.75, 0.7334, 0.75, 0.7334, 0.875, 0.7334, 0.875, 0.7334, 0.625, 0.7376, 0.625, 0.7376, 0.625, 0.7334, 0.625, 0.7334, 0.625, 0.7376, 0.625, 0.7376, 0.625, 0.7334, 0.625, 0.7334, 0.625, 0.006209, 0.625, 0.004139, 0.625, 0.004139, 0.625, 0.006209, 0.625, 0.875, 0.625, 0.875, 0.625, 0.75, 0.625, 0.75, 0.625, 0.008279, 0.625, 0.008279, 0.625, 0.008279, 0.625, 0.008279, 0.625, 0.7334, 0.625, 0.7334, 0.625, 0.7334, 0.625, 0.7334, 0.625, 0.7376, 0.625, 0.7376, 0.625, 0.7334, 0.625, 0.7334, 0.625, 0.7459, 0.625, 0.7459, 0.625, 0.7417, 0.625, 0.7417, 0.75, 0.7376, 0.75, 0.7417, 0.875, 0.7417, 0.875, 0.7376, 0.625, 0.01242, 0.625, 0.01242, 0.625, 0.008279, 0.625, 0.008279, 0.625, 0.008279, 0.625, 0.7459, 0.625, 0.7459, 0.625, 0.7417, 0.625, 0.7417, 0.625, 0.01656, 0.625, 0.01656, 0.625, 0.01656, 0.625, 0.01242, 0.625, 0.008279, 0.625, 0.008279, 0.625, 0.008279, 0.625, 0.008279, 0.625, 0.008279, 0.625, 0.01242, 0.625, 0.7459, 0.625, 0.7459, 0.625, 0.7417, 0.625, 0.7417, 0.625, 0.7459, 0.625, 0.7459, 0.625, 0.7417, 0.625, 0.7417, 0.625, 0.01242, 0.625, 0.01242, 0.625, 0.008279, 0.625, 0.008279, 0.5, 0.7376, 0.5, 0.7417, 0.625, 0.7417, 0.625, 0.7376, 0.25, 0.7376, 0.25, 0.7417, 0.375, 0.7417, 0.375, 0.7376, 0.625, 0.01242, 0.625, 0.01242, 0.625, 0.008279, 0.625, 0.008279, 0.07812, 0.001035, 0.1562, 0.00207, 0.3125, 0.004139, 0.1562, 0.00207, 0.625, 0.875, 0.625, 0.875, 0.625, 0.75, 0.625, 0.75, 0.625, 0.75, 0.625, 0.75, 0.625, 0.75, 0.625, 0.75, 0.75, 0.75, 0.75, 0.75, 0.875, 0.75, 0.875, 0.75, 0.625, 0.875, 0.625, 0.875, 0.625, 0.75, 0.625, 0.75, 0.625, 0.875, 0.625, 0.875, 0.625, 0.75, 0.625, 0.75, 0.625, 0.75, 0.625, 0.75, 0.625, 0.75, 0.625, 0.75, 0.75, 0.75, 0.75, 0.75, 0.875, 0.75, 0.875, 0.75, 0.625, 0.5041, 0.625, 0.5041, 0.625, 0.5, 0.625, 0.5, 0.625, 0.5, 0.75, 0.5166, 0.75, 0.5166, 0.625, 0.5166, 0.625, 0.5166, 0.625, 0.375, 0.625, 0.375, 0.625, 0.25, 0.625, 0.25, 0.625, 0.5041, 0.625, 0.5041, 0.625, 0.5, 0.625, 0.5, 0.625, 0.2376, 0.625, 0.2376, 0.625, 0.2334, 0.625, 0.2334, 0.625, 0.2376, 0.625, 0.2376, 0.625, 0.2334, 0.625, 0.2334, 0.75, 0.5166, 0.75, 0.5166, 0.625, 0.5166, 0.625, 0.5166, 0.625, 0.375, 0.625, 0.375, 0.625, 0.25, 0.625, 0.25, 0.625, 0.6229, 0.625, 0.7334, 0.625, 0.7334, 0.625, 0.6209, 0.75, 0.5166, 0.75, 0.5166, 0.625, 0.5166, 0.625, 0.5166, 0.875, 0.5, 0.875, 0.5, 0.875, 0.5, 0.875, 0.5, 0.875, 0.5, 0.75, 0.5, 0.625, 0.5, 0.625, 0.5, 0.625, 0.5, 0.75, 0.5, 0.625, 0.5041, 0.625, 0.5041, 0.625, 0.5, 0.625, 0.5, 0.625, 0.375, 0.625, 0.375, 0.625, 0.25, 0.625, 0.25, 0.625, 0.25, 0.625, 0.25, 0.625, 0.25, 0.625, 0.25, 0.625, 0.5, 0.625, 0.5, 0.625, 0.5, 0.625, 0.5, 0.625, 0.5, 0.625, 0.5, 0.625, 0.5, 0.625, 0.5, 0.625, 0.375, 0.625, 0.375, 0.625, 0.5, 0.625, 0.5, 0.625, 0.375, 0.625, 0.375, 0.625, 0.25, 0.625, 0.25, 0.625, 0.5, 0.625, 0.5, 0.625, 0.5, 0.625, 0.5, 0.625, 0.375, 0.625, 0.375, 0.625, 0.5, 0.625, 0.5, 0.625, 0.375, 0.625, 0.375, 0.625, 0.5, 0.625, 0.5, 0.625, 0.375, 0.625, 0.375, 0.625, 0.25, 0.625, 0.25, 0.625, 0.375, 0.625, 0.375, 0.625, 0.25, 0.625, 0.25, 0.625, 0.5, 0.625, 0.5, 0.625, 0.5, 0.625, 0.5, 0.625, 0.5, 0.625, 0.5, 0.625, 0.5, 0.625, 0.375, 0.625, 0.25, 0.625, 0.25, 0.625, 0.25, 0.625, 0.25, 0.625, 0.25, 0.625, 0.375, 0.625, 0.375, 0.625, 0.375, 0.625, 0.25, 0.625, 0.25, 0.625, 0.5, 0.625, 0.5, 0.625, 0.5, 0.625, 0.5, 0.625, 0.375, 0.625, 0.375, 0.625, 0.5, 0.625, 0.5, 0.875, 0.7334, 0.875, 0.7334, 0.875, 0.7334, 0.875, 0.7334, 0.625, 0.01656, 0.625, 0.01656, 0.625, 0.01656, 0.625, 0.01656, 0.625, 0.01656, 0.75, 0.7334, 0.75, 0.7334, 0.625, 0.7334, 0.625, 0.7334, 0.75, 0.7334, 0.75, 0.7334, 0.875, 0.7334, 0.875, 0.7334, 0.75, 0.7334, 0.75, 0.7334, 0.875, 0.7334, 0.875, 0.7334, 0.875, 0.7334, 0.625, 0.7334, 0.625, 0.7334, 0.625, 0.7334, 0.625, 0.7334, 0.75, 0.7334, 0.75, 0.7334, 0.625, 0.7334, 0.625, 0.7334, 0.625, 0.7334, 0.625, 0.7334, 0.625, 0.7334, 0.625, 0.7334, 0.75, 0.7334, 0.75, 0.7334, 0.875, 0.7334, 0.875, 0.7334, 0.625, 0.7334, 0.625, 0.7334, 0.625, 0.7334, 0.625, 0.7334, 0.75, 0.7334, 0.75, 0.7334, 0.625, 0.7334, 0.625, 0.7334, 0.625, 0.01656, 0.625, 0.01656, 0.625, 0.01656, 0.625, 0.01656, 0.75, 0.7334, 0.75, 0.7334, 0.625, 0.7334, 0.625, 0.7334, 0.75, 0.7334, 0.75, 0.7334, 0.875, 0.7334, 0.875, 0.7334, 0.625, 0.5124, 0.625, 0.5124, 0.625, 0.5083, 0.625, 0.5083, 0.75, 0.7334, 0.75, 0.7334, 0.875, 0.7334, 0.875, 0.7334, 0.625, 0.7334, 0.625, 0.7334, 0.625, 0.7334, 0.625, 0.7334, 0.75, 0.7334, 0.75, 0.7334, 0.625, 0.7334, 0.625, 0.7334, 0.75, 0.625, 0.75, 0.7334, 0.625, 0.7334, 0.625, 0.625, 0.625, 0.5, 0.625, 0.5041, 0.625, 0.5083, 0.75, 0.5083, 0.875, 0.5083, 0.875, 0.5062, 0.875, 0.5041, 0.875, 0.5021, 0.875, 0.5, 0.75, 0.5, 0.5312, 0.251, 0.75, 0.3771, 0.875, 0.5041, 0.4375, 0.2521, 0.0, 0.0, 0.0, 0.0, 0.0, 0.0, 0.0, 0.0, 0.0, 0.0, 0.0, 0.0, 0.0, 0.0, 0.0, 0.0, 0.0, 0.0, 0.625, 0.5124, 0.625, 0.5124, 0.625, 0.5083, 0.625, 0.5083, 0.625, 0.5124, 0.625, 0.5124, 0.625, 0.5083, 0.625, 0.5083, 0.625, 0.25, 0.625, 0.25, 0.625, 0.2479, 0.5, 0.5041, 0.5, 0.5083, 0.625, 0.5083, 0.625, 0.5041, 0.25, 0.5041, 0.25, 0.5083, 0.375, 0.5083, 0.375, 0.5041, 0.625, 0.5124, 0.625, 0.5124, 0.625, 0.5083, 0.625, 0.5083, 0.75, 0.6209, 0.75, 0.7334, 0.875, 0.7334, 0.875, 0.6209, 0.8125, 0.5521, 0.75, 0.4834, 0.625, 0.2334, 0.75, 0.3709, 0.125, 0.625, 0.125, 0.5166, 0.125, 0.5166, 0.125, 0.625, 0.125, 0.5041, 0.125, 0.5, 0.125, 0.5, 0.125, 0.5041, 0.875, 0.625, 0.875, 0.7334, 0.875, 0.7334, 0.875, 0.625, 0.125, 0.7334, 0.125, 0.7334, 0.125, 0.7334, 0.0625, 0.3667, 0.0, 0.0, 0.0, 0.0, 0.0, 0.0, 0.0, 0.0, 0.0, 0.0, 0.0625, 0.3667, 0.5, 0.5, 0.375, 1.0, 0.375, 1.0, 0.5, 0.5, 0.625, 1.0, 0.625, 1.0, 0.625, 1.0, 0.625, 1.0, 0.625, 1.0, 0.625, 1.0, 0.625, 1.0, 0.625, 1.0, 0.625, 1.0, 0.625, 1.0, 0.625, 1.0, 0.625, 1.0, 0.625, 1.0, 0.625, 1.0, 0.625, 1.0, 0.625, 1.0, 0.875, 0.75, 0.875, 0.75, 0.875, 0.75, 0.875, 0.75, 0.625, 1.0, 0.625, 1.0, 0.625, 1.0, 0.625, 1.0, 0.875, 0.75, 0.875, 0.75, 0.875, 0.75, 0.875, 0.75, 0.625, 0.008279, 0.625, 0.008279, 0.625, 0.008279, 0.625, 0.008279, 0.75, 0.3791, 0.875, 0.75, 0.875, 0.75, 0.75, 0.3791, 0.625, 0.008279, 0.625, 0.008279, 0.625, 0.008279, 0.75, 0.3791, 0.875, 0.75, 0.4375, 0.375, 0.0, 0.0, 0.1562, 0.00207, 0.3125, 0.004139, 0.4688, 0.006209, 0.3125, 0.004139, 0.625, 0.008279, 0.625, 0.008279, 0.3125, 0.004139, 0.0, 0.0, 0.0, 0.0, 0.0, 0.0, 0.0, 0.0, 0.625, 1.0, 0.625, 1.0, 0.625, 1.0, 0.625, 0.5021, 0.625, 0.004139, 0.625, 0.004139, 0.625, 0.004139, 0.3125, 0.00207, 0.0, 0.0, 0.3125, 0.5, 0.625, 0.5031, 0.625, 0.006209, 0.625, 0.004139, 0.625, 0.5021, 0.625, 1.0, 0.625, 0.5041, 0.625, 0.5041, 0.625, 0.5041, 0.625, 1.0, 0.625, 1.0, 0.625, 0.5041, 0.3125, 0.5, 0.0, 0.0, 0.0, 0.0, 0.3125, 0.5, 0.625, 1.0, 0.625, 1.0, 0.625, 1.0, 0.625, 1.0, 0.4375, 0.375, 0.875, 0.75, 0.875, 0.75, 0.4375, 0.375, 0.875, 0.75, 0.875, 0.75, 0.875, 0.75, 0.875, 0.75, 0.625, 1.0, 0.625, 1.0, 0.625, 1.0, 0.625, 1.0, 0.875, 0.75, 0.875, 0.75, 0.875, 0.75, 0.875, 0.75, 0.0, 0.0, 0.0, 0.0, 0.0, 0.0, 0.0, 0.0, 0.5, 0.25, 0.625, 0.25, 0.625, 0.25, 0.5, 0.25, 0.0, 0.0, 0.0, 0.0, 0.0, 0.0, 0.1875, 0.5, 0.375, 1.0, 0.1875, 0.5, 0.0, 0.0, 0.1875, 0.5, 0.375, 1.0, 0.1875, 0.5, 0.125, 0.5124, 0.125, 0.5083, 0.125, 0.5083, 0.125, 0.5124, 0.3906, 0.005174, 0.1562, 0.00207, 0.0, 0.0, 0.3125, 0.004139, 0.0, 0.0, 0.0, 0.0, 0.0, 0.0, 0.0, 0.0, 0.625, 1.0, 0.625, 1.0, 0.625, 1.0, 0.3125, 0.5, 0.0, 0.0, 0.0, 0.0, 0.0, 0.0, 0.3125, 0.5, 0.625, 1.0, 0.625, 1.0, 0.625, 1.0, 0.625, 1.0, 0.625, 1.0, 0.625, 1.0, 0.0, 0.0, 0.0, 0.0, 0.0, 0.0, 0.0, 0.0, 0.0, 0.0, 0.0, 0.0, 0.0, 0.0, 0.0, 0.0, 0.625, 0.2376, 0.625, 0.2334, 0.625, 0.2334, 0.625, 0.2376, 0.875, 0.7334, 0.875, 0.7334, 0.875, 0.7334, 0.875, 0.7334, 0.875, 0.7334, 0.875, 0.7334, 0.875, 0.7334, 0.875, 0.7334, 0.625, 0.01656, 0.625, 0.01656, 0.625, 0.01656, 0.625, 0.01656, 0.625, 0.01656, 0.625, 0.01656, 0.625, 0.01656, 0.625, 0.01656, 0.875, 0.7334, 0.875, 0.7334, 0.875, 0.7334, 0.875, 0.7334, 0.875, 0.7334, 0.875, 0.7334, 0.875, 0.7334, 0.875, 0.7334, 0.875, 0.7334, 0.75, 0.3709, 0.625, 0.008279, 0.3125, 0.004139, 0.0, 0.0, 0.0, 0.0, 0.0, 0.0, 0.4375, 0.3667, 0.875, 0.7334, 0.875, 0.7334, 0.625, 0.2417, 0.625, 0.2417, 0.625, 0.2417, 0.625, 0.2417, 0.625, 0.2479, 0.625, 0.2459, 0.625, 0.2459, 0.625, 0.2479, 0.4375, 0.2521, 0.875, 0.5041, 0.875, 0.5041, 0.4375, 0.2521, 0.625, 0.25, 0.625, 0.25, 0.625, 0.25, 0.625, 0.25, 0.625, 0.25, 0.625, 0.25, 0.625, 0.25, 0.625, 0.25, 0.625, 0.2417, 0.625, 0.2417, 0.625, 0.2417, 0.625, 0.2417, 0.625, 0.2417, 0.625, 0.2417, 0.625, 0.2417, 0.625, 0.2417, 0.875, 0.5062, 0.875, 0.5083, 0.875, 0.5083, 0.875, 0.5062, 0.625, 0.2417, 0.625, 0.2417, 0.625, 0.2417, 0.625, 0.2417, 0.1562, 0.06146, 0.0, 0.0, 0.0, 0.0, 0.3125, 0.1229, 0.625, 0.2417, 0.625, 0.2417, 0.625, 0.2417, 0.625, 0.2417, 0.625, 0.25, 0.625, 0.25, 0.625, 0.25, 0.625, 0.25, 0.625, 0.25, 0.625, 0.25, 0.625, 0.25, 0.625, 0.25, 0.625, 0.25, 0.625, 0.25, 0.625, 0.25, 0.625, 0.25, 0.625, 0.25, 0.625, 0.25, 0.625, 0.25, 0.625, 0.25, 0.625, 0.25, 0.625, 0.25, 0.625, 0.25, 0.625, 0.25, 0.75, 0.375, 0.625, 0.25, 0.625, 0.25, 0.625, 0.25, 0.625, 0.25, 0.625, 0.25, 0.625, 0.25, 0.625, 0.25, 0.625, 0.25, 0.625, 0.25, 0.625, 0.25, 0.625, 0.25, 0.625, 0.25, 0.625, 0.25, 0.625, 0.25, 0.625, 0.25, 0.625, 0.25, 0.75, 0.375, 0.625, 0.25, 0.625, 0.25, 0.75, 0.375, 0.625, 0.25, 0.625, 0.25, 0.625, 0.25, 0.625, 0.25, 0.625, 0.25, 0.625, 0.25, 0.625, 0.25, 0.625, 0.25, 0.625, 0.25, 0.625, 0.25, 0.625, 0.25, 0.625, 0.25, 0.625, 0.25, 0.625, 0.25, 0.625, 0.25, 0.625, 0.25, 0.625, 0.25, 0.625, 0.25, 0.625, 0.25, 0.625, 0.25, 0.625, 0.25, 0.625, 0.25, 0.625, 0.25, 0.625, 0.25, 0.625, 0.25, 0.625, 0.25, 0.625, 0.25, 0.625, 0.25, 0.625, 0.25, 0.625, 0.25, 0.625, 0.25, 0.625, 0.25, 0.625, 0.25, 0.625, 0.25, 0.625, 0.25, 0.625, 0.25, 0.625, 0.25, 0.625, 0.25, 0.625, 0.25, 0.625, 0.25, 0.625, 0.25, 0.625, 0.25, 0.625, 0.25, 0.625, 0.25, 0.625, 0.25, 0.625, 0.25, 0.625, 0.25, 0.625, 0.25, 0.625, 0.25, 0.625, 0.25, 0.625, 0.25, 0.625, 0.25, 0.625, 0.25, 0.625, 0.25, 0.625, 0.25, 0.625, 0.25, 0.625, 0.25, 0.625, 0.25, 0.625, 0.25, 0.625, 0.25, 0.625, 0.25, 0.625, 0.25, 0.625, 0.25, 0.625, 0.25, 0.625, 0.25, 0.625, 0.25, 0.625, 0.25, 0.625, 0.25, 0.625, 0.25, 0.625, 0.25, 0.625, 0.25, 0.625, 0.25, 0.625, 0.25, 0.625, 0.25, 0.625, 0.25, 0.625, 0.25, 0.625, 0.25, 0.625, 0.25, 0.625, 0.25, 0.625, 0.25, 0.625, 0.25, 0.625, 0.25, 0.625, 0.25, 0.625, 0.25, 0.625, 0.25, 0.625, 0.25, 0.625, 0.25, 0.625, 0.25, 0.625, 0.25, 0.625, 0.25, 0.625, 0.25, 0.625, 0.25, 0.625, 0.25, 0.625, 0.25, 0.625, 0.25, 0.625, 0.25, 0.625, 0.25, 0.625, 0.25, 0.625, 0.25, 0.625, 0.25, 0.625, 0.25, 0.625, 0.25, 0.625, 0.25, 0.625, 0.25, 0.625, 0.25, 0.625, 0.25, 0.625, 0.25, 0.625, 0.25, 0.625, 0.25, 0.625, 0.25, 0.625, 0.25, 0.625, 0.25, 0.625, 0.25, 0.625, 0.25, 0.625, 0.25, 0.625, 0.25, 0.625, 0.25, 0.625, 0.25, 0.625, 0.25, 0.625, 0.25, 0.625, 0.25, 0.625, 0.25, 0.625, 0.25, 0.625, 0.25, 0.625, 0.25, 0.625, 0.25, 0.625, 0.25, 0.625, 0.25, 0.625, 0.25, 0.625, 0.25, 0.625, 0.25, 0.625, 0.25, 0.625, 0.25, 0.625, 0.25, 0.625, 0.25, 0.625, 0.25, 0.625, 0.25, 0.625, 0.25, 0.625, 0.25, 0.625, 0.25, 0.625, 0.25, 0.625, 0.25, 0.625, 0.25, 0.625, 0.25, 0.875, 0.5, 0.75, 0.375, 0.75, 0.375, 0.875, 0.5, 0.875, 0.5, 0.75, 0.375, 0.75, 0.375, 0.875, 0.5, 0.75, 0.375, 0.625, 0.25, 0.625, 0.25, 0.75, 0.375, 0.625, 0.25, 0.625, 0.25, 0.625, 0.25, 0.625, 0.25, 0.625, 0.25, 0.625, 0.25, 0.625, 0.25, 0.625, 0.25, 0.625, 0.25, 0.625, 0.25, 0.625, 0.25, 0.625, 0.25, 0.625, 0.25, 0.625, 0.25, 0.625, 0.25, 0.625, 0.25, 0.625, 0.25, 0.625, 0.25, 0.625, 0.25, 0.625, 0.25, 0.625, 0.25, 0.625, 0.25, 0.625, 0.25, 0.625, 0.25, 0.625, 0.25, 0.625, 0.25, 0.625, 0.25, 0.625, 0.25, 0.625, 0.25, 0.625, 0.25, 0.625, 0.25, 0.625, 0.25, 0.625, 0.25, 0.625, 0.25, 0.625, 0.25, 0.625, 0.25, 0.625, 0.25, 0.625, 0.25, 0.625, 0.25, 0.625, 0.25, 0.625, 0.25, 0.625, 0.25, 0.625, 0.25, 0.625, 0.25, 0.625, 0.25, 0.625, 0.25, 0.625, 0.25, 0.625, 0.25, 0.75, 0.375, 0.75, 0.375, 0.875, 0.5, 0.75, 0.375, 0.625, 0.25, 0.75, 0.375, 0.625, 0.25, 0.625, 0.25, 0.75, 0.375, 0.625, 0.25, 0.625, 0.25, 0.625, 0.25, 0.625, 0.25, 0.625, 0.25, 0.625, 0.25, 0.625, 0.25, 0.625, 0.25, 0.625, 0.25, 0.625, 0.25, 0.625, 0.25, 0.625, 0.25, 0.625, 0.25, 0.625, 0.25, 0.625, 0.25, 0.625, 0.25, 0.625, 0.25, 0.625, 0.25, 0.625, 0.25, 0.625, 0.25, 0.625, 0.25, 0.625, 0.25, 0.625, 0.25, 0.625, 0.25, 0.625, 0.2417, 0.625, 0.2417, 0.625, 0.2417, 0.625, 0.2417, 0.625, 0.2417, 0.625, 0.2417, 0.625, 0.2417, 0.625, 0.2417, 0.625, 0.2417, 0.625, 0.2417, 0.625, 0.2417, 0.625, 0.2417, 0.3125, 0.1229, 0.1562, 0.06146, 0.3125, 0.1229, 0.625, 0.2459, 0.0, 0.0, 0.0, 0.0, 0.1562, 0.06146, 0.3125, 0.1229, 0.0, 0.0, 0.0, 0.0, 0.0, 0.0, 0.1562, 0.06146, 0.625, 0.2417, 0.625, 0.2417, 0.625, 0.2417, 0.625, 0.2417, 0.625, 0.2417, 0.625, 0.2417, 0.625, 0.2417, 0.625, 0.2417, 0.625, 0.2417, 0.625, 0.2417, 0.625, 0.2417, 0.625, 0.2417, 0.875, 0.5041, 0.875, 0.5062, 0.875, 0.5062, 0.875, 0.5041, 0.875, 0.5041, 0.875, 0.5062, 0.875, 0.5062, 0.875, 0.5041, 0.875, 0.5062, 0.875, 0.5083, 0.875, 0.5083, 0.875, 0.5062, 0.0, 0.0, 0.4375, 0.2521, 0.4375, 0.2521, 0.0, 0.0, 0.0, 0.0, 0.4375, 0.2521, 0.4375, 0.2521, 0.0, 0.0, 0.4375, 0.2521, 0.875, 0.5041, 0.875, 0.5041, 0.4375, 0.2521, 0.625, 0.25, 0.625, 0.2479, 0.625, 0.2479, 0.625, 0.25, 0.625, 0.25, 0.625, 0.2479, 0.625, 0.2479, 0.625, 0.25, 0.625, 0.2479, 0.625, 0.2459, 0.625, 0.2459, 0.625, 0.2479, 0.625, 0.2417, 0.625, 0.2417, 0.625, 0.2417, 0.625, 0.2417, 0.625, 0.2417, 0.625, 0.2417, 0.625, 0.2417, 0.625, 0.2417, 0.625, 0.2417, 0.625, 0.2417, 0.625, 0.2417, 0.625, 0.2417, 0.875, 0.7334, 0.875, 0.7334, 0.875, 0.7334, 0.875, 0.7334, 0.875, 0.7334, 0.875, 0.7334, 0.875, 0.7334, 0.875, 0.7334, 0.875, 0.7334, 0.875, 0.7334, 0.875, 0.7334, 0.875, 0.7334, 0.875, 0.7334, 0.875, 0.7334, 0.875, 0.7334, 0.875, 0.7334, 0.875, 0.7334, 0.875, 0.7334, 0.875, 0.7334, 0.875, 0.7334, 0.875, 0.7334, 0.875, 0.7334, 0.875, 0.7334, 0.875, 0.7334, 0.625, 0.01656, 0.625, 0.01656, 0.625, 0.01656, 0.625, 0.01656, 0.625, 0.01656, 0.625, 0.01656, 0.625, 0.01656, 0.625, 0.01656, 0.625, 0.01656, 0.625, 0.01656, 0.625, 0.01656, 0.625, 0.01656, 0.625, 0.01656, 0.625, 0.01656, 0.625, 0.01656, 0.625, 0.01656, 0.625, 0.01656, 0.625, 0.01656, 0.625, 0.01656, 0.625, 0.01656, 0.625, 0.01656, 0.625, 0.01656, 0.625, 0.01656, 0.625, 0.01656, 0.875, 0.7334, 0.875, 0.7334, 0.875, 0.7334, 0.875, 0.7334, 0.875, 0.7334, 0.875, 0.7334, 0.875, 0.7334, 0.875, 0.7334, 0.875, 0.7334, 0.875, 0.7334, 0.875, 0.7334, 0.875, 0.7334, 0.875, 0.7334, 0.875, 0.7334, 0.875, 0.7334, 0.875, 0.7334, 0.875, 0.7334, 0.875, 0.7334, 0.875, 0.7334, 0.875, 0.7334, 0.875, 0.7334, 0.875, 0.7334, 0.875, 0.7334, 0.875, 0.7334, 0.625, 0.2417, 0.625, 0.2376, 0.625, 0.2376, 0.625, 0.2417, 0.625, 0.2417, 0.625, 0.2376, 0.625, 0.2376, 0.625, 0.2417, 0.625, 0.2376, 0.625, 0.2334, 0.625, 0.2334, 0.625, 0.2376, 0.0, 0.0, 0.0, 0.0, 0.0, 0.0, 0.0, 0.0, 0.0, 0.0, 0.0, 0.0, 0.0, 0.0, 0.0, 0.0, 0.0, 0.0, 0.0, 0.0, 0.0, 0.0, 0.0, 0.0, 0.0, 0.0, 0.0, 0.0, 0.0, 0.0, 0.0, 0.0, 0.0, 0.0, 0.0, 0.0, 0.0, 0.0, 0.0, 0.0, 0.0, 0.0, 0.0, 0.0, 0.0, 0.0, 0.0, 0.0, 0.0, 0.0, 0.0, 0.0, 0.0, 0.0, 0.0, 0.0, 0.0, 0.0, 0.0, 0.0, 0.0, 0.0, 0.0, 0.0, 0.0, 0.0, 0.0, 0.0, 0.0, 0.0, 0.0, 0.0, 0.625, 0.008279, 0.3906, 0.005174, 0.3125, 0.004139, 0.625, 0.008279, 0.625, 0.008279, 0.4688, 0.006209, 0.3906, 0.005174, 0.625, 0.008279, 0.4688, 0.006209, 0.3125, 0.004139, 0.1562, 0.00207, 0.3906, 0.005174, 0.125, 0.5166, 0.125, 0.5124, 0.125, 0.5124, 0.125, 0.5166, 0.125, 0.5166, 0.125, 0.5124, 0.125, 0.5124, 0.125, 0.5166, 0.125, 0.5124, 0.125, 0.5083, 0.125, 0.5083, 0.125, 0.5124, 0.375, 0.25, 0.5, 0.25, 0.5, 0.25, 0.375, 0.25, 0.375, 0.25, 0.5, 0.25, 0.5, 0.25, 0.375, 0.25, 0.5, 0.25, 0.625, 0.25, 0.625, 0.25, 0.5, 0.25, 0.0, 0.0, 0.0, 0.0, 0.0, 0.0, 0.0, 0.0, 0.0, 0.0, 0.0, 0.0, 0.0, 0.0, 0.0, 0.0, 0.0, 0.0, 0.0, 0.0, 0.0, 0.0, 0.0, 0.0, 0.875, 0.75, 0.875, 0.75, 0.875, 0.75, 0.875, 0.75, 0.875, 0.75, 0.875, 0.75, 0.875, 0.75, 0.875, 0.75, 0.875, 0.75, 0.875, 0.75, 0.875, 0.75, 0.875, 0.75, 0.625, 1.0, 0.625, 1.0, 0.625, 1.0, 0.625, 1.0, 0.625, 1.0, 0.625, 1.0, 0.625, 1.0, 0.625, 1.0, 0.625, 1.0, 0.625, 1.0, 0.625, 1.0, 0.625, 1.0, 0.875, 0.75, 0.875, 0.75, 0.875, 0.75, 0.875, 0.75, 0.875, 0.75, 0.875, 0.75, 0.875, 0.75, 0.875, 0.75, 0.875, 0.75, 0.875, 0.75, 0.875, 0.75, 0.875, 0.75, 0.0, 0.0, 0.4375, 0.375, 0.4375, 0.375, 0.0, 0.0, 0.0, 0.0, 0.4375, 0.375, 0.4375, 0.375, 0.0, 0.0, 0.4375, 0.375, 0.875, 0.75, 0.875, 0.75, 0.4375, 0.375, 0.625, 1.0, 0.625, 1.0, 0.625, 1.0, 0.625, 1.0, 0.625, 1.0, 0.625, 1.0, 0.625, 1.0, 0.625, 1.0, 0.625, 1.0, 0.625, 1.0, 0.625, 1.0, 0.625, 1.0, 0.625, 1.0, 0.3125, 0.5, 0.3125, 0.5, 0.625, 1.0, 0.625, 1.0, 0.3125, 0.5, 0.3125, 0.5, 0.625, 1.0, 0.3125, 0.5, 0.0, 0.0, 0.0, 0.0, 0.3125, 0.5, 0.625, 0.008279, 0.625, 0.5041, 0.625, 0.5041, 0.625, 0.008279, 0.625, 0.008279, 0.625, 0.5041, 0.625, 0.5041, 0.625, 0.008279, 0.625, 0.5041, 0.625, 1.0, 0.625, 1.0, 0.625, 0.5041, 0.625, 0.5041, 0.625, 0.008279, 0.625, 0.008279, 0.625, 0.5041, 0.625, 0.5041, 0.625, 0.008279, 0.625, 0.5041, 0.625, 0.008279, 0.625, 0.008279, 0.625, 0.5041, 0.625, 0.008279, 0.625, 0.006209, 0.625, 0.5031, 0.625, 1.0, 0.625, 0.5041, 0.625, 0.5031, 0.625, 1.0, 0.625, 1.0, 0.625, 0.5031, 0.625, 0.5021, 0.625, 1.0, 0.0, 0.0, 0.0, 0.0, 0.0, 0.0, 0.0, 0.0, 0.0, 0.0, 0.0, 0.0, 0.0, 0.0, 0.0, 0.0, 0.0, 0.0, 0.0, 0.0, 0.0, 0.0, 0.0, 0.0, 0.0, 0.0, 0.3125, 0.004139, 0.3125, 0.004139, 0.0, 0.0, 0.0, 0.0, 0.3125, 0.004139, 0.3125, 0.004139, 0.0, 0.0, 0.3125, 0.004139, 0.625, 0.008279, 0.625, 0.008279, 0.3125, 0.004139, 0.625, 0.008279, 0.75, 0.3791, 0.75, 0.3791, 0.625, 0.008279, 0.625, 0.008279, 0.75, 0.3791, 0.75, 0.3791, 0.625, 0.008279, 0.75, 0.3791, 0.875, 0.75, 0.875, 0.75, 0.75, 0.3791, 0.625, 0.008279, 0.625, 0.008279, 0.625, 0.008279, 0.625, 0.008279, 0.625, 0.008279, 0.625, 0.008279, 0.625, 0.008279, 0.625, 0.008279, 0.625, 0.008279, 0.625, 0.008279, 0.625, 0.008279, 0.625, 0.008279, 0.875, 0.75, 0.875, 0.75, 0.875, 0.75, 0.875, 0.75, 0.875, 0.75, 0.875, 0.75, 0.875, 0.75, 0.875, 0.75, 0.875, 0.75, 0.875, 0.75, 0.875, 0.75, 0.875, 0.75, 0.625, 1.0, 0.625, 1.0, 0.625, 1.0, 0.625, 1.0, 0.625, 1.0, 0.625, 1.0, 0.625, 1.0, 0.625, 1.0, 0.625, 1.0, 0.625, 1.0, 0.625, 1.0, 0.625, 1.0, 0.625, 1.0, 0.875, 0.75, 0.875, 0.75, 0.875, 0.75, 0.875, 0.75, 0.875, 0.75, 0.875, 0.75, 0.875, 0.75, 0.875, 0.75, 0.875, 0.75, 0.875, 0.75, 0.875, 0.75, 0.875, 0.75, 0.625, 0.008279, 0.625, 0.008279, 0.625, 0.006209, 0.625, 1.0, 0.625, 1.0, 0.625, 1.0, 0.625, 1.0, 0.625, 1.0, 0.625, 1.0, 0.625, 1.0, 0.625, 1.0, 0.625, 1.0, 0.625, 1.0, 0.625, 1.0, 0.625, 1.0, 0.625, 1.0, 0.625, 1.0, 0.625, 1.0, 0.625, 1.0, 0.625, 1.0, 0.625, 1.0, 0.625, 1.0, 0.625, 1.0, 0.625, 1.0, 0.625, 1.0, 0.625, 1.0, 0.625, 1.0, 0.625, 1.0, 0.625, 1.0, 0.625, 1.0, 0.625, 1.0, 0.625, 1.0, 0.625, 1.0, 0.625, 1.0, 0.625, 1.0, 0.625, 1.0, 0.625, 1.0, 0.625, 1.0, 0.625, 1.0, 0.625, 1.0, 0.625, 1.0, 0.625, 1.0, 0.625, 1.0, 0.625, 1.0, 0.625, 1.0, 0.625, 1.0, 0.625, 1.0, 0.625, 1.0, 0.625, 1.0, 0.625, 1.0, 0.625, 1.0, 0.625, 1.0, 0.625, 1.0, 0.625, 1.0, 0.625, 1.0, 0.625, 1.0, 0.625, 1.0, 0.625, 1.0, 0.625, 1.0, 0.625, 0.0, 0.5, 0.5, 0.5, 0.5, 0.625, 0.0, 0.625, 0.0, 0.5, 0.5, 0.5, 0.5, 0.625, 0.0, 0.5, 0.5, 0.375, 1.0, 0.375, 1.0, 0.5, 0.5, 0.875, 0.5166, 0.875, 0.625, 0.875, 0.625, 0.875, 0.5166, 0.875, 0.5166, 0.875, 0.625, 0.875, 0.625, 0.875, 0.5166, 0.875, 0.625, 0.875, 0.7334, 0.875, 0.7334, 0.875, 0.625, 0.125, 0.5083, 0.125, 0.5041, 0.125, 0.5041, 0.125, 0.5083, 0.125, 0.5083, 0.125, 0.5041, 0.125, 0.5041, 0.125, 0.5083, 0.125, 0.5041, 0.125, 0.5, 0.125, 0.5, 0.125, 0.5041, 0.125, 0.7334, 0.125, 0.625, 0.125, 0.625, 0.125, 0.7334, 0.125, 0.7334, 0.125, 0.625, 0.125, 0.625, 0.125, 0.7334, 0.125, 0.625, 0.125, 0.5166, 0.125, 0.5166, 0.125, 0.625, 0.875, 0.6209, 0.8125, 0.5521, 0.75, 0.3709, 0.875, 0.5083, 0.875, 0.7334, 0.875, 0.7334, 0.8125, 0.5521, 0.875, 0.6209, 0.875, 0.7334, 0.875, 0.7334, 0.75, 0.4834, 0.8125, 0.5521, 0.75, 0.5083, 0.75, 0.6209, 0.875, 0.6209, 0.875, 0.5083, 0.625, 0.5083, 0.625, 0.6209, 0.75, 0.6209, 0.75, 0.5083, 0.625, 0.6209, 0.625, 0.7334, 0.75, 0.7334, 0.75, 0.6209, 0.625, 0.5124, 0.625, 0.5124, 0.625, 0.5083, 0.625, 0.5083, 0.625, 0.5166, 0.625, 0.5166, 0.625, 0.5124, 0.625, 0.5124, 0.625, 0.5166, 0.625, 0.5166, 0.625, 0.5124, 0.625, 0.5124, 0.25, 0.5, 0.25, 0.5041, 0.375, 0.5041, 0.375, 0.5, 0.125, 0.5, 0.125, 0.5041, 0.25, 0.5041, 0.25, 0.5, 0.125, 0.5041, 0.125, 0.5083, 0.25, 0.5083, 0.25, 0.5041, 0.5, 0.5, 0.5, 0.5041, 0.625, 0.5041, 0.625, 0.5, 0.375, 0.5, 0.375, 0.5041, 0.5, 0.5041, 0.5, 0.5, 0.375, 0.5041, 0.375, 0.5083, 0.5, 0.5083, 0.5, 0.5041, 0.625, 0.2479, 0.625, 0.2479, 0.625, 0.2459, 0.625, 0.2479, 0.625, 0.25, 0.625, 0.2479, 0.625, 0.25, 0.625, 0.25, 0.625, 0.2479, 0.625, 0.5124, 0.625, 0.5124, 0.625, 0.5083, 0.625, 0.5083, 0.625, 0.5166, 0.625, 0.5166, 0.625, 0.5124, 0.625, 0.5124, 0.625, 0.5166, 0.625, 0.5166, 0.625, 0.5124, 0.625, 0.5124, 0.625, 0.5124, 0.625, 0.5124, 0.625, 0.5083, 0.625, 0.5083, 0.625, 0.5166, 0.625, 0.5166, 0.625, 0.5124, 0.625, 0.5124, 0.625, 0.5166, 0.625, 0.5166, 0.625, 0.5124, 0.625, 0.5124, 0.3125, 0.125, 0.5312, 0.251, 0.4375, 0.2521, 0.0, 0.0, 0.625, 0.25, 0.625, 0.25, 0.5312, 0.251, 0.3125, 0.125, 0.625, 0.25, 0.625, 0.25, 0.75, 0.3771, 0.5312, 0.251, 0.75, 0.5166, 0.75, 0.625, 0.625, 0.625, 0.625, 0.5166, 0.875, 0.5166, 0.875, 0.625, 0.75, 0.625, 0.75, 0.5166, 0.875, 0.625, 0.875, 0.7334, 0.75, 0.7334, 0.75, 0.625, 0.75, 0.7334, 0.75, 0.7334, 0.625, 0.7334, 0.625, 0.7334, 0.875, 0.7334, 0.875, 0.7334, 0.75, 0.7334, 0.75, 0.7334, 0.875, 0.7334, 0.875, 0.7334, 0.75, 0.7334, 0.75, 0.7334, 0.625, 0.7334, 0.625, 0.7334, 0.625, 0.7334, 0.625, 0.7334, 0.625, 0.7334, 0.625, 0.7334, 0.625, 0.7334, 0.625, 0.7334, 0.625, 0.7334, 0.625, 0.7334, 0.625, 0.7334, 0.625, 0.7334, 0.75, 0.7334, 0.75, 0.7334, 0.875, 0.7334, 0.875, 0.7334, 0.625, 0.7334, 0.625, 0.7334, 0.75, 0.7334, 0.75, 0.7334, 0.625, 0.7334, 0.625, 0.7334, 0.75, 0.7334, 0.75, 0.7334, 0.625, 0.5124, 0.625, 0.5124, 0.625, 0.5083, 0.625, 0.5083, 0.625, 0.5166, 0.625, 0.5166, 0.625, 0.5124, 0.625, 0.5124, 0.625, 0.5166, 0.625, 0.5166, 0.625, 0.5124, 0.625, 0.5124, 0.75, 0.7334, 0.75, 0.7334, 0.875, 0.7334, 0.875, 0.7334, 0.625, 0.7334, 0.625, 0.7334, 0.75, 0.7334, 0.75, 0.7334, 0.625, 0.7334, 0.625, 0.7334, 0.75, 0.7334, 0.75, 0.7334, 0.75, 0.7334, 0.75, 0.7334, 0.625, 0.7334, 0.625, 0.7334, 0.875, 0.7334, 0.875, 0.7334, 0.75, 0.7334, 0.75, 0.7334, 0.875, 0.7334, 0.875, 0.7334, 0.75, 0.7334, 0.75, 0.7334, 0.625, 0.01656, 0.625, 0.01656, 0.625, 0.01656, 0.625, 0.01656, 0.625, 0.01656, 0.625, 0.01656, 0.625, 0.01656, 0.625, 0.01656, 0.625, 0.01656, 0.625, 0.01656, 0.625, 0.01656, 0.625, 0.01656, 0.75, 0.7334, 0.75, 0.7334, 0.625, 0.7334, 0.625, 0.7334, 0.875, 0.7334, 0.875, 0.7334, 0.75, 0.7334, 0.75, 0.7334, 0.875, 0.7334, 0.875, 0.7334, 0.75, 0.7334, 0.75, 0.7334, 0.625, 0.7334, 0.625, 0.7334, 0.625, 0.7334, 0.625, 0.7334, 0.625, 0.7334, 0.625, 0.7334, 0.625, 0.7334, 0.625, 0.7334, 0.625, 0.7334, 0.625, 0.7334, 0.625, 0.7334, 0.625, 0.7334, 0.75, 0.7334, 0.75, 0.7334, 0.875, 0.7334, 0.875, 0.7334, 0.625, 0.7334, 0.625, 0.7334, 0.625, 0.7334, 0.625, 0.7334, 0.625, 0.7334, 0.625, 0.7334, 0.625, 0.7334, 0.625, 0.7334, 0.625, 0.7334, 0.625, 0.7334, 0.625, 0.7334, 0.625, 0.7334, 0.75, 0.7334, 0.75, 0.7334, 0.625, 0.7334, 0.625, 0.7334, 0.875, 0.7334, 0.875, 0.7334, 0.875, 0.7334, 0.75, 0.7334, 0.75, 0.7334, 0.875, 0.7334, 0.875, 0.7334, 0.75, 0.7334, 0.75, 0.7334, 0.625, 0.7334, 0.625, 0.7334, 0.625, 0.7334, 0.625, 0.7334, 0.625, 0.7334, 0.625, 0.7334, 0.625, 0.7334, 0.625, 0.7334, 0.625, 0.7334, 0.625, 0.7334, 0.625, 0.7334, 0.625, 0.7334, 0.75, 0.7334, 0.75, 0.7334, 0.875, 0.7334, 0.875, 0.7334, 0.75, 0.7334, 0.75, 0.7334, 0.875, 0.7334, 0.875, 0.7334, 0.75, 0.7334, 0.75, 0.7334, 0.625, 0.7334, 0.625, 0.7334, 0.875, 0.7334, 0.875, 0.7334, 0.75, 0.7334, 0.75, 0.7334, 0.875, 0.7334, 0.875, 0.7334, 0.75, 0.7334, 0.75, 0.7334, 0.625, 0.01656, 0.625, 0.01656, 0.625, 0.01656, 0.625, 0.01656, 0.625, 0.01656, 0.625, 0.01656, 0.625, 0.01656, 0.625, 0.01656, 0.625, 0.01656, 0.625, 0.01656, 0.625, 0.01656, 0.625, 0.01656, 0.625, 0.7417, 0.625, 0.7459, 0.0, 0.0, 0.75, 0.7417, 0.875, 0.7334, 0.625, 0.01656, 0.875, 0.7334, 0.875, 0.7334, 0.875, 0.7334, 0.875, 0.7334, 0.875, 0.7334, 0.875, 0.7334, 0.875, 0.7334, 0.625, 0.375, 0.625, 0.375, 0.625, 0.5, 0.625, 0.5, 0.625, 0.25, 0.625, 0.25, 0.625, 0.375, 0.625, 0.375, 0.625, 0.25, 0.625, 0.25, 0.625, 0.375, 0.625, 0.375, 0.625, 0.5, 0.625, 0.5, 0.625, 0.5, 0.625, 0.5, 0.625, 0.5, 0.625, 0.5, 0.625, 0.5, 0.625, 0.5, 0.625, 0.5, 0.625, 0.5, 0.625, 0.5, 0.625, 0.5, 0.625, 0.375, 0.625, 0.375, 0.625, 0.25, 0.625, 0.25, 0.625, 0.5, 0.625, 0.5, 0.625, 0.375, 0.625, 0.375, 0.625, 0.5, 0.625, 0.5, 0.625, 0.375, 0.625, 0.375, 0.625, 0.5, 0.625, 0.5, 0.625, 0.5, 0.625, 0.5, 0.625, 0.5, 0.625, 0.5, 0.625, 0.5, 0.625, 0.5, 0.625, 0.5, 0.625, 0.5, 0.625, 0.5, 0.625, 0.5, 0.625, 0.375, 0.625, 0.375, 0.625, 0.25, 0.625, 0.25, 0.625, 0.5, 0.625, 0.5, 0.625, 0.375, 0.625, 0.375, 0.625, 0.5, 0.625, 0.5, 0.625, 0.375, 0.625, 0.375, 0.625, 0.375, 0.625, 0.375, 0.625, 0.25, 0.625, 0.25, 0.625, 0.5, 0.625, 0.5, 0.625, 0.375, 0.625, 0.375, 0.625, 0.5, 0.625, 0.5, 0.625, 0.375, 0.625, 0.375, 0.625, 0.375, 0.625, 0.375, 0.625, 0.5, 0.625, 0.5, 0.625, 0.25, 0.625, 0.25, 0.625, 0.375, 0.625, 0.375, 0.625, 0.25, 0.625, 0.25, 0.625, 0.375, 0.625, 0.375, 0.625, 0.375, 0.625, 0.375, 0.625, 0.5, 0.625, 0.5, 0.625, 0.25, 0.625, 0.25, 0.625, 0.375, 0.625, 0.375, 0.625, 0.25, 0.625, 0.25, 0.625, 0.375, 0.625, 0.375, 0.625, 0.5, 0.625, 0.5, 0.625, 0.5, 0.625, 0.5, 0.625, 0.5, 0.625, 0.5, 0.625, 0.5, 0.625, 0.5, 0.625, 0.5, 0.625, 0.5, 0.625, 0.5, 0.625, 0.5, 0.625, 0.375, 0.625, 0.375, 0.625, 0.25, 0.625, 0.25, 0.625, 0.5, 0.625, 0.5, 0.625, 0.375, 0.625, 0.375, 0.625, 0.5, 0.625, 0.5, 0.625, 0.375, 0.625, 0.375, 0.625, 0.375, 0.625, 0.375, 0.625, 0.5, 0.625, 0.5, 0.625, 0.25, 0.625, 0.25, 0.625, 0.375, 0.625, 0.375, 0.625, 0.25, 0.625, 0.25, 0.625, 0.375, 0.625, 0.375, 0.625, 0.5, 0.625, 0.5, 0.625, 0.5, 0.625, 0.5, 0.625, 0.5, 0.625, 0.5, 0.625, 0.5, 0.625, 0.5, 0.625, 0.5, 0.625, 0.5, 0.625, 0.5, 0.625, 0.5, 0.625, 0.5, 0.625, 0.5, 0.625, 0.5, 0.625, 0.5, 0.625, 0.5, 0.625, 0.5, 0.625, 0.5, 0.625, 0.5, 0.625, 0.5, 0.625, 0.5, 0.625, 0.5, 0.625, 0.5, 0.625, 0.25, 0.625, 0.25, 0.625, 0.25, 0.625, 0.25, 0.625, 0.25, 0.625, 0.25, 0.625, 0.25, 0.625, 0.25, 0.625, 0.25, 0.625, 0.25, 0.625, 0.25, 0.625, 0.25, 0.625, 0.375, 0.625, 0.375, 0.625, 0.25, 0.625, 0.25, 0.625, 0.5, 0.625, 0.5, 0.625, 0.375, 0.625, 0.375, 0.625, 0.5, 0.625, 0.5, 0.625, 0.375, 0.625, 0.375, 0.625, 0.5041, 0.625, 0.5041, 0.625, 0.5, 0.625, 0.5, 0.625, 0.5083, 0.625, 0.5083, 0.625, 0.5041, 0.625, 0.5041, 0.625, 0.5083, 0.625, 0.5083, 0.625, 0.5041, 0.625, 0.5041, 0.75, 0.5166, 0.75, 0.5166, 0.625, 0.5166, 0.625, 0.5166, 0.875, 0.5166, 0.875, 0.5166, 0.75, 0.5166, 0.75, 0.5166, 0.875, 0.5166, 0.875, 0.5166, 0.75, 0.5166, 0.75, 0.5166, 0.625, 0.5124, 0.625, 0.6229, 0.625, 0.6209, 0.625, 0.5083, 0.625, 0.5166, 0.625, 0.625, 0.625, 0.6229, 0.625, 0.5124, 0.625, 0.625, 0.625, 0.7334, 0.625, 0.7334, 0.625, 0.6229, 0.625, 0.375, 0.625, 0.375, 0.625, 0.25, 0.625, 0.25, 0.625, 0.5, 0.625, 0.5, 0.625, 0.375, 0.625, 0.375, 0.625, 0.5, 0.625, 0.5, 0.625, 0.375, 0.625, 0.375, 0.75, 0.5166, 0.75, 0.5166, 0.625, 0.5166, 0.625, 0.5166, 0.875, 0.5166, 0.875, 0.5166, 0.75, 0.5166, 0.75, 0.5166, 0.875, 0.5166, 0.875, 0.5166, 0.75, 0.5166, 0.75, 0.5166, 0.625, 0.2376, 0.625, 0.2376, 0.625, 0.2334, 0.625, 0.2334, 0.625, 0.2417, 0.625, 0.2417, 0.625, 0.2376, 0.625, 0.2376, 0.625, 0.2417, 0.625, 0.2417, 0.625, 0.2376, 0.625, 0.2376, 0.625, 0.2376, 0.625, 0.2376, 0.625, 0.2334, 0.625, 0.2334, 0.625, 0.2417, 0.625, 0.2417, 0.625, 0.2376, 0.625, 0.2376, 0.625, 0.2417, 0.625, 0.2417, 0.625, 0.2376, 0.625, 0.2376, 0.625, 0.5041, 0.625, 0.5041, 0.625, 0.5, 0.625, 0.5, 0.625, 0.5083, 0.625, 0.5083, 0.625, 0.5041, 0.625, 0.5041, 0.625, 0.5083, 0.625, 0.5083, 0.625, 0.5041, 0.625, 0.5041, 0.625, 0.375, 0.625, 0.375, 0.625, 0.25, 0.625, 0.25, 0.625, 0.5, 0.625, 0.5, 0.625, 0.375, 0.625, 0.375, 0.625, 0.5, 0.625, 0.5, 0.625, 0.375, 0.625, 0.375, 0.75, 0.5166, 0.75, 0.5166, 0.625, 0.5166, 0.625, 0.5166, 0.875, 0.5166, 0.875, 0.5166, 0.75, 0.5166, 0.75, 0.5166, 0.875, 0.5166, 0.875, 0.5166, 0.75, 0.5166, 0.75, 0.5166, 0.625, 0.5041, 0.625, 0.5041, 0.625, 0.5, 0.625, 0.5, 0.625, 0.5083, 0.625, 0.5083, 0.625, 0.5041, 0.625, 0.5041, 0.625, 0.5083, 0.625, 0.5083, 0.625, 0.5041, 0.625, 0.5041, 0.75, 0.75, 0.75, 0.75, 0.875, 0.75, 0.875, 0.75, 0.625, 0.75, 0.625, 0.75, 0.75, 0.75, 0.75, 0.75, 0.625, 0.75, 0.625, 0.75, 0.75, 0.75, 0.75, 0.75, 0.625, 0.75, 0.625, 0.75, 0.625, 0.75, 0.625, 0.75, 0.625, 0.75, 0.625, 0.75, 0.625, 0.75, 0.625, 0.75, 0.625, 0.75, 0.625, 0.75, 0.625, 0.75, 0.625, 0.75, 0.625, 0.875, 0.625, 0.875, 0.625, 0.75, 0.625, 0.75, 0.625, 1.0, 0.625, 1.0, 0.625, 0.875, 0.625, 0.875, 0.625, 1.0, 0.625, 1.0, 0.625, 0.875, 0.625, 0.875, 0.625, 0.875, 0.625, 0.875, 0.625, 0.75, 0.625, 0.75, 0.625, 1.0, 0.625, 1.0, 0.625, 0.875, 0.625, 0.875, 0.625, 1.0, 0.625, 1.0, 0.625, 0.875, 0.625, 0.875, 0.75, 0.75, 0.75, 0.75, 0.875, 0.75, 0.875, 0.75, 0.625, 0.75, 0.625, 0.75, 0.75, 0.75, 0.75, 0.75, 0.625, 0.75, 0.625, 0.75, 0.75, 0.75, 0.75, 0.75, 0.625, 0.75, 0.625, 0.75, 0.625, 0.75, 0.625, 0.75, 0.625, 0.75, 0.625, 0.75, 0.625, 0.75, 0.625, 0.75, 0.625, 0.75, 0.625, 0.75, 0.625, 0.75, 0.625, 0.75, 0.625, 0.875, 0.625, 0.875, 0.625, 0.75, 0.625, 0.75, 0.625, 1.0, 0.625, 1.0, 0.625, 0.875, 0.625, 0.875, 0.625, 1.0, 0.625, 1.0, 0.625, 0.875, 0.625, 0.875, 0.0, 0.0, 0.07812, 0.001035, 0.1562, 0.00207, 0.0, 0.0, 0.0, 0.0, 0.0, 0.0, 0.07812, 0.001035, 0.0, 0.0, 0.0, 0.0, 0.0, 0.0, 0.1562, 0.00207, 0.07812, 0.001035, 0.625, 0.01242, 0.625, 0.01242, 0.625, 0.008279, 0.625, 0.008279, 0.625, 0.01656, 0.625, 0.01656, 0.625, 0.01242, 0.625, 0.01242, 0.625, 0.01656, 0.625, 0.01656, 0.625, 0.01242, 0.625, 0.01242, 0.25, 0.7334, 0.25, 0.7376, 0.375, 0.7376, 0.375, 0.7334, 0.125, 0.7334, 0.125, 0.7376, 0.25, 0.7376, 0.25, 0.7334, 0.125, 0.7376, 0.125, 0.7417, 0.25, 0.7417, 0.25, 0.7376, 0.5, 0.7334, 0.5, 0.7376, 0.625, 0.7376, 0.625, 0.7334, 0.375, 0.7334, 0.375, 0.7376, 0.5, 0.7376, 0.5, 0.7334, 0.375, 0.7376, 0.375, 0.7417, 0.5, 0.7417, 0.5, 0.7376, 0.625, 0.01242, 0.625, 0.01242, 0.625, 0.008279, 0.625, 0.008279, 0.625, 0.01656, 0.625, 0.01656, 0.625, 0.01242, 0.625, 0.01242, 0.625, 0.01656, 0.625, 0.01656, 0.625, 0.01242, 0.625, 0.01242, 0.625, 0.7459, 0.625, 0.7459, 0.625, 0.7417, 0.625, 0.7417, 0.625, 0.75, 0.625, 0.75, 0.625, 0.7459, 0.625, 0.7459, 0.625, 0.75, 0.625, 0.75, 0.625, 0.7459, 0.625, 0.7459, 0.625, 0.7459, 0.625, 0.7459, 0.625, 0.7417, 0.625, 0.7417, 0.625, 0.75, 0.625, 0.75, 0.625, 0.7459, 0.625, 0.7459, 0.625, 0.75, 0.625, 0.75, 0.625, 0.7459, 0.625, 0.7459, 0.625, 0.7459, 0.625, 0.7459, 0.625, 0.7417, 0.625, 0.7417, 0.625, 0.75, 0.625, 0.75, 0.625, 0.7459, 0.625, 0.7459, 0.625, 0.75, 0.625, 0.75, 0.625, 0.7459, 0.625, 0.7459, 0.625, 0.01242, 0.625, 0.01242, 0.625, 0.008279, 0.625, 0.008279, 0.625, 0.008279, 0.625, 0.008279, 0.625, 0.01656, 0.625, 0.01656, 0.625, 0.01242, 0.625, 0.01242, 0.625, 0.01656, 0.625, 0.01656, 0.625, 0.01242, 0.625, 0.01242, 0.75, 0.7334, 0.75, 0.7376, 0.875, 0.7376, 0.875, 0.7334, 0.625, 0.7334, 0.625, 0.7376, 0.75, 0.7376, 0.75, 0.7334, 0.625, 0.7376, 0.625, 0.7417, 0.75, 0.7417, 0.75, 0.7376, 0.625, 0.7459, 0.625, 0.7459, 0.625, 0.7417, 0.625, 0.7417, 0.625, 0.75, 0.625, 0.75, 0.625, 0.7459, 0.625, 0.7459, 0.625, 0.75, 0.625, 0.75, 0.625, 0.7459, 0.625, 0.7459, 0.625, 0.7376, 0.625, 0.7376, 0.625, 0.7334, 0.625, 0.7334, 0.625, 0.7417, 0.625, 0.7417, 0.625, 0.7376, 0.625, 0.7376, 0.625, 0.7417, 0.625, 0.7417, 0.625, 0.7376, 0.625, 0.7376, 0.625, 0.7334, 0.625, 0.7334, 0.625, 0.7334, 0.625, 0.7334, 0.625, 0.7334, 0.625, 0.7334, 0.625, 0.7334, 0.625, 0.7334, 0.625, 0.7334, 0.625, 0.7334, 0.625, 0.7334, 0.625, 0.7334, 0.625, 0.008279, 0.625, 0.008279, 0.625, 0.008279, 0.625, 0.008279, 0.625, 0.008279, 0.625, 0.008279, 0.625, 0.008279, 0.625, 0.008279, 0.625, 0.008279, 0.625, 0.008279, 0.625, 0.008279, 0.625, 0.008279, 0.625, 0.875, 0.625, 0.875, 0.625, 0.75, 0.625, 0.75, 0.625, 1.0, 0.625, 1.0, 0.625, 0.875, 0.625, 0.875, 0.625, 1.0, 0.625, 1.0, 0.625, 0.875, 0.625, 0.875, 0.625, 0.008279, 0.625, 0.006209, 0.625, 0.006209, 0.625, 0.008279, 0.625, 0.008279, 0.625, 0.006209, 0.625, 0.006209, 0.625, 0.008279, 0.625, 0.006209, 0.625, 0.004139, 0.625, 0.004139, 0.625, 0.006209, 0.625, 0.7376, 0.625, 0.7376, 0.625, 0.7334, 0.625, 0.7334, 0.625, 0.7417, 0.625, 0.7417, 0.625, 0.7376, 0.625, 0.7376, 0.625, 0.7417, 0.625, 0.7417, 0.625, 0.7376, 0.625, 0.7376, 0.625, 0.7376, 0.625, 0.7376, 0.625, 0.7334, 0.625, 0.7334, 0.625, 0.7417, 0.625, 0.7417, 0.625, 0.7376, 0.625, 0.7376, 0.625, 0.7417, 0.625, 0.7417, 0.625, 0.7376, 0.625, 0.7376, 0.75, 0.7334, 0.75, 0.7334, 0.875, 0.7334, 0.875, 0.7334, 0.625, 0.875, 0.625, 0.875, 0.625, 0.75, 0.625, 0.75, 0.625, 1.0, 0.625, 1.0, 0.625, 0.875, 0.625, 0.875, 0.625, 1.0, 0.625, 1.0, 0.625, 0.875, 0.625, 0.875, 0.75, 0.7334, 0.75, 0.7334, 0.875, 0.7334, 0.875, 0.7334, 0.625, 0.2376, 0.625, 0.2376, 0.625, 0.2334, 0.625, 0.2334, 0.625, 0.2417, 0.625, 0.2417, 0.625, 0.2376, 0.625, 0.2376, 0.625, 0.2417, 0.625, 0.2417, 0.625, 0.2376, 0.625, 0.2376, 0.75, 0.5166, 0.75, 0.5166, 0.625, 0.5166, 0.625, 0.5166, 0.875, 0.5166, 0.875, 0.5166, 0.75, 0.5166, 0.75, 0.5166, 0.875, 0.5166, 0.875, 0.5166, 0.75, 0.5166, 0.75, 0.5166, 0.625, 0.375, 0.625, 0.375, 0.625, 0.25, 0.625, 0.25, 0.625, 0.5, 0.625, 0.5, 0.625, 0.375, 0.625, 0.375, 0.625, 0.5, 0.625, 0.5, 0.625, 0.375, 0.625, 0.375, 0.625, 0.2376, 0.625, 0.2376, 0.625, 0.2334, 0.625, 0.2334, 0.625, 0.2417, 0.625, 0.2417, 0.625, 0.2376, 0.625, 0.2376, 0.625, 0.2417, 0.625, 0.2417, 0.625, 0.2376, 0.625, 0.2376, 0.625, 0.7376, 0.625, 0.7376, 0.625, 0.7334, 0.625, 0.7334, 0.625, 0.7417, 0.625, 0.7417, 0.625, 0.7376, 0.625, 0.7376, 0.625, 0.7417, 0.625, 0.7417, 0.625, 0.7376, 0.625, 0.7376, 0.625, 0.875, 0.625, 0.875, 0.625, 0.75, 0.625, 0.75, 0.625, 1.0, 0.625, 1.0, 0.625, 0.875, 0.625, 0.875, 0.625, 1.0, 0.625, 1.0, 0.625, 0.875, 0.625, 0.875, 0.75, 0.7334, 0.75, 0.7334, 0.875, 0.7334, 0.875, 0.7334, 0.75, 0.7334, 0.75, 0.7267, 0.625, 0.7267, 0.625, 0.7334, 0.625, 0.008279, 0.625, 0.008279, 0.625, 0.008279, 0.625, 0.008279, 0.625, 0.008279, 0.625, 0.008279, 0.625, 0.008279, 0.625, 0.008279, 0.625, 0.008279, 0.625, 0.008279, 0.625, 0.008279, 0.625, 0.008279, 0.5, 0.5083, 0.5, 0.5124, 0.625, 0.5124, 0.625, 0.5083, 0.375, 0.5083, 0.375, 0.5124, 0.5, 0.5124, 0.5, 0.5083, 0.375, 0.5124, 0.375, 0.5166, 0.5, 0.5166, 0.5, 0.5124, 0.25, 0.5083, 0.25, 0.5124, 0.375, 0.5124, 0.375, 0.5083, 0.125, 0.5083, 0.125, 0.5124, 0.25, 0.5124, 0.25, 0.5083, 0.125, 0.5124, 0.125, 0.5166, 0.25, 0.5166, 0.25, 0.5124, 0.625, 0.5041, 0.625, 0.5041, 0.625, 0.5, 0.625, 0.5, 0.625, 0.5083, 0.625, 0.5083, 0.625, 0.5041, 0.625, 0.5041, 0.625, 0.5083, 0.625, 0.5083, 0.625, 0.5041, 0.625, 0.5041, 0.75, 0.5166, 0.75, 0.625, 0.875, 0.625, 0.875, 0.5166, 0.625, 0.5166, 0.625, 0.625, 0.75, 0.625, 0.75, 0.5166, 0.75, 0.7063, 0.75, 0.6792, 0.625, 0.6792, 0.625, 0.7063, 0.25, 0.5166, 0.25, 0.625, 0.375, 0.625, 0.375, 0.5166, 0.125, 0.5166, 0.125, 0.625, 0.25, 0.625, 0.25, 0.5166, 0.125, 0.625, 0.125, 0.7334, 0.25, 0.7334, 0.25, 0.625, 0.5, 0.5166, 0.5, 0.625, 0.625, 0.625, 0.625, 0.5166, 0.375, 0.5166, 0.375, 0.625, 0.5, 0.625, 0.5, 0.5166, 0.375, 0.625, 0.375, 0.7334, 0.5, 0.7334, 0.5, 0.625, 0.5, 0.25, 0.5, 0.375, 0.625, 0.375, 0.625, 0.25, 0.375, 0.25, 0.375, 0.375, 0.5, 0.375, 0.5, 0.25, 0.375, 0.375, 0.375, 0.5, 0.5, 0.5, 0.5, 0.375, 0.5, 0.7417, 0.5, 0.7459, 0.625, 0.7459, 0.625, 0.7417, 0.375, 0.7417, 0.375, 0.7459, 0.5, 0.7459, 0.5, 0.7417, 0.375, 0.7459, 0.375, 0.75, 0.5, 0.75, 0.5, 0.7459, 0.25, 0.7417, 0.25, 0.7459, 0.375, 0.7459, 0.375, 0.7417, 0.125, 0.7417, 0.125, 0.7459, 0.25, 0.7459, 0.25, 0.7417, 0.125, 0.7459, 0.125, 0.75, 0.25, 0.75, 0.25, 0.7459, 0.5, 0.75, 0.5, 0.875, 0.625, 0.875, 0.625, 0.75, 0.375, 0.75, 0.375, 0.875, 0.5, 0.875, 0.5, 0.75, 0.375, 0.875, 0.375, 1.0, 0.5, 1.0, 0.5, 0.875, 0.625, 0.004139, 0.625, 0.004139, 0.625, 0.004139, 0.625, 0.004139, 0.625, 0.004139, 0.625, 0.004139, 0.625, 0.004139, 0.625, 0.004139, 0.625, 0.004139, 0.625, 0.004139, 0.625, 0.004139, 0.625, 0.004139, 0.0, 0.0, 0.1875, 0.5, 0.375, 1.0, 0.5, 1.0, 0.625, 1.0, 0.625, 1.0, 0.3125, 0.5, 0.0, 0.0, 0.375, 1.0, 0.1875, 0.5, 0.0, 0.0, 0.3125, 0.5, 0.625, 1.0, 0.625, 1.0, 0.625, 1.0, 0.5, 1.0, 0.625, 0.7459, 0.625, 0.75, 0.75, 0.75, 0.0, 0.0, 0.75, 0.3791, 0.0, 0.0, 0.75, 0.75, 0.875, 0.75, 0.625, 0.625, 0.625, 0.6792, 0.75, 0.6792, 0.75, 0.625, 0.75, 0.7199, 0.75, 0.7063, 0.625, 0.7063, 0.625, 0.7199, 0.75, 0.7267, 0.75, 0.7199, 0.625, 0.7199, 0.625, 0.7267, 0.625, 0.7334, 0.625, 0.7334, 0.625, 0.7334, 0.625, 0.7063, 0.625, 0.6792, 0.625, 0.7334, 0.625, 0.7334, 0.625, 0.7334, 0.625, 0.7334, 0.625, 0.7199, 0.625, 0.7063, 0.625, 0.7334, 0.625, 0.7334, 0.625, 0.7334, 0.625, 0.7267, 0.625, 0.7199, 0.75, 0.6792, 0.75, 0.7063, 0.75, 0.7334, 0.75, 0.7334, 0.75, 0.7334, 0.75, 0.7334, 0.75, 0.7334, 0.75, 0.7063, 0.75, 0.7199, 0.75, 0.7334, 0.75, 0.7334, 0.75, 0.7334, 0.75, 0.7334, 0.75, 0.7199, 0.75, 0.7267, 0.75, 0.7334, 0.625, 0.7273, 0.625, 0.7333, 0.75, 0.7333, 0.75, 0.7272, 0.625, 0.7273, 0.75, 0.7272, 0.75, 0.7331, 0.625, 0.733, 0.625, 0.7333, 0.625, 0.7333, 0.625, 0.7334, 0.625, 0.7334, 0.625, 0.7333, 0.625, 0.7333, 0.625, 0.7334, 0.625, 0.7334, 0.625, 0.7332, 0.625, 0.7332, 0.625, 0.7334, 0.625, 0.7334, 0.625, 0.7332, 0.625, 0.7333, 0.625, 0.7334, 0.625, 0.7334, 0.625, 0.733, 0.625, 0.7332, 0.625, 0.7334, 0.625, 0.7334, 0.625, 0.7273, 0.625, 0.733, 0.625, 0.7334, 0.625, 0.7267, 0.625, 0.7333, 0.625, 0.7273, 0.625, 0.7267, 0.625, 0.7334, 0.75, 0.7333, 0.75, 0.7332, 0.75, 0.7334, 0.75, 0.7334, 0.75, 0.7332, 0.75, 0.7331, 0.75, 0.7334, 0.75, 0.7334, 0.75, 0.7333, 0.75, 0.7333, 0.75, 0.7334, 0.75, 0.7334, 0.75, 0.7333, 0.75, 0.7333, 0.75, 0.7334, 0.75, 0.7334, 0.75, 0.7333, 0.75, 0.7333, 0.75, 0.7334, 0.75, 0.7334, 0.75, 0.7331, 0.75, 0.7272, 0.75, 0.7267, 0.75, 0.7334, 0.75, 0.7272, 0.75, 0.7333, 0.75, 0.7334, 0.75, 0.7267, 0.625, 0.7332, 0.625, 0.733, 0.75, 0.7331, 0.75, 0.7332, 0.625, 0.7332, 0.625, 0.7332, 0.75, 0.7332, 0.75, 0.7333, 0.625, 0.7333, 0.625, 0.7332, 0.75, 0.7333, 0.75, 0.7333, 0.625, 0.7333, 0.625, 0.7333, 0.75, 0.7333, 0.75, 0.7333, 0.625, 0.7333, 0.625, 0.7333, 0.75, 0.7333, 0.75, 0.7333, 0.625, 0.5, 0.625, 0.5, 0.625, 0.375, 0.625, 0.375, 0.625, 0.375, 0.625, 0.375, 0.625, 0.25, 0.625, 0.25, 0.625, 1.0, 0.3125, 0.5, 0.625, 1.0, 0.625, 1.0, 0.625, 1.0, 0.625, 1.0, 0.625, 1.0, 0.3125, 0.5, 0.625, 1.0, 0.625, 1.0, 0.625, 1.0, 0.625, 1.0, 0.0, 0.0, 0.3125, 0.5, 0.625, 1.0, 0.0, 0.0, 0.625, 1.0, 0.625, 1.0, 0.625, 1.0, 0.625, 1.0, 0.625, 1.0, 0.5, 0.5, 0.375, 1.0, 0.625, 0.004139, 0.625, 0.006209, 0.625, 0.008279, 0.625, 0.008279, 0.625, 0.008279, 0.625, 0.008279, 0.625, 0.004139, 0.625, 0.004139, 0.625, 0.008279, 0.625, 0.004139, 0.625, 0.008279, 0.625, 0.008279, 0.625, 0.004139, 0.625, 0.008279, 0.3125, 0.004139, 0.625, 0.004139, 0.625, 0.008279, 0.3125, 0.004139, 0.625, 0.004139, 0.625, 0.004139])
me_cube.materials.append(mat_material)
me_cube.use_mirror_vertex_groups = False
me_cube.update()

# ---- objects
ob_cube = bpy.data.objects.new('Cube', me_cube)
ob_empty_noimp = bpy.data.objects.new('Empty_noimp', None)

# ---- transforms, parenting, visibility, modifiers, constraints
ob_cube.location = (0.0, 0.0, 0.0)
ob_cube.lock_rotations_4d = False
ob_cube.empty_display_type = 'ARROWS'
ob_cube.lineart.crease_threshold = 0.0
_m = ob_cube.modifiers.new('Mirror', 'MIRROR')
_m.use_clip = True
ob_empty_noimp.location = (4.102, 0.4003, 0.1656)
ob_empty_noimp.rotation_euler = (1.571, -3.142, 1.571)
ob_empty_noimp.scale = (1.029, -1.029, 1.029)
ob_empty_noimp.empty_display_type = 'IMAGE'
ob_empty_noimp.empty_display_size = 4.581
ob_empty_noimp.empty_image_offset = (-0.4101, -0.5426)

# ---- collection membership
col_collection.objects.link(ob_cube)
col_collection.objects.link(ob_empty_noimp)

# ---- scene / render settings (as saved in the file)
scene.frame_start = 1; scene.frame_end = 250; scene.frame_set(1)
scene.render.engine = 'BLENDER_EEVEE_NEXT'
scene.cycles.sampling_pattern = 'TABULATED_SOBOL'
scene.view_settings.view_transform = 'Filmic'
bpy.context.view_layer.update()

# ---- added for rendering (the .blend has no active camera and no usable light): camera, sun
cam_auto = bpy.data.cameras.new('AutoCamera')
cam_auto.lens = 50.0
cam_auto.sensor_width = 36.0
cam_auto.clip_end = 1000.0
ob_auto_camera = bpy.data.objects.new('AutoCamera', cam_auto)
scene.collection.objects.link(ob_auto_camera)
ob_auto_camera.location = (4.09854, -4.90035, 3.41483)
ob_auto_camera.rotation_euler = (1.09748, -7.21219e-08, 0.694738)
scene.camera = ob_auto_camera
light_auto_sun = bpy.data.lights.new('AutoSun', 'SUN')
light_auto_sun.energy = 3.0
light_auto_sun.angle = 0.0523599
ob_auto_sun = bpy.data.objects.new('AutoSun', light_auto_sun)
scene.collection.objects.link(ob_auto_sun)
ob_auto_sun.rotation_euler = (0.872665, 0.174533, 0.523599)
bpy.context.view_layer.update()
